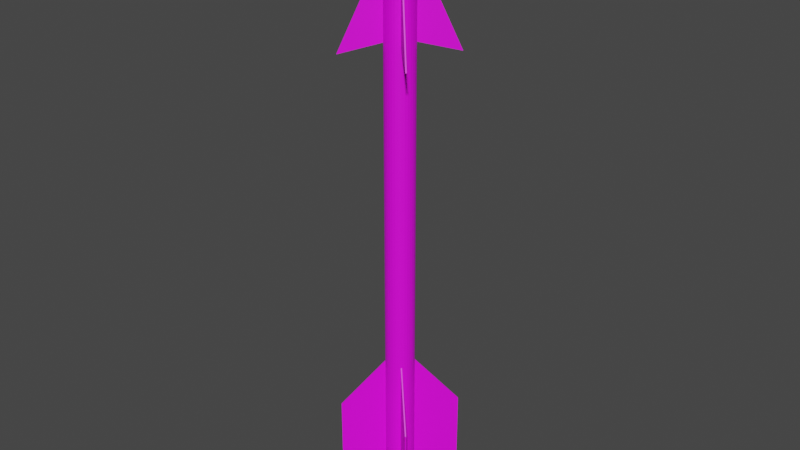 # Source: AIM-9D.blend  (saved by Blender 2.80.75; exported with 4.5.12 LTS)
import bpy
from mathutils import Matrix  # noqa: F401  (used for matrix-valued properties, if any)

bpy.ops.wm.read_factory_settings(use_empty=True)
scene = bpy.context.scene
scene.name = 'Scene'

# ---- collections
col_collection = bpy.data.collections.new('Collection'); scene.collection.children.link(col_collection)

# ---- images (referenced by path relative to the original .blend; pixels are not part of the script)
import os
ASSET_DIR = os.environ.get("B2B_ASSET_DIR", "")  # directory of the original .blend (textures are referenced by path, not embedded)
HERE = os.path.dirname(os.path.abspath(__file__))  # packed textures are extracted next to this script under _unpacked/

def load_image(name, relpath, width, height, colorspace="sRGB"):
    """Load a texture the original file referenced (path relative to the .blend, or extracted next to this script)."""
    p = next((c for c in (os.path.join(HERE, relpath), os.path.join(ASSET_DIR, relpath)) if relpath and os.path.exists(c)), "")
    if p:
        img = bpy.data.images.load(p, check_existing=True)
        img.name = name
    else:  # same state as the original file: an image datablock whose file is absent (Cycles renders it pink)
        img = bpy.data.images.new(name, width, height)
        img.source = "FILE"
        img.filepath = "//" + (relpath or name)
    img.colorspace_settings.name = colorspace
    return img
img_aim_9_png = load_image('AIM-9.png', 'AIM-9.png', 1024, 1024, 'sRGB')

# ---- materials (node trees are filled in below, after node groups)
mat_aim_9d = bpy.data.materials.new('AIM-9D')
mat_aim_9d.use_transparent_shadow = False

# ---- material node trees
mat_aim_9d.use_nodes = True; mat_aim_9d.node_tree.nodes.clear()
_N = mat_aim_9d.node_tree.nodes; _L = mat_aim_9d.node_tree.links
n0 = _N.new('ShaderNodeOutputMaterial'); n0.name = 'Material Output'; n0.location = (300, 300)
n1 = _N.new('ShaderNodeBsdfPrincipled'); n1.name = 'Principled BSDF'; n1.location = (10, 300)
n1.distribution = 'GGX'
n1.subsurface_method = 'BURLEY'
n1.inputs[3].default_value = 1.45
n1.inputs[27].default_value = (0.0, 0.0, 0.0, 1.0)
n1.inputs[28].default_value = 1.0
n2 = _N.new('ShaderNodeTexImage'); n2.name = 'Image Texture'; n2.location = (-280, 280)
n2.image = img_aim_9_png
_L.new(n1.outputs[0], n0.inputs[0])
_L.new(n2.outputs[0], n1.inputs[0])
n0.is_active_output = True

# ---- world
world_world = bpy.data.worlds.new('World'); scene.world = world_world
world_world.use_nodes = True; world_world.node_tree.nodes.clear()
_N = world_world.node_tree.nodes; _L = world_world.node_tree.links
n0 = _N.new('ShaderNodeOutputWorld'); n0.name = 'World Output'; n0.location = (300, 300)
n1 = _N.new('ShaderNodeBackground'); n1.name = 'Background'; n1.location = (10, 300)
n1.inputs[0].default_value = (0.05088, 0.05088, 0.05088, 1.0)
_L.new(n1.outputs[0], n0.inputs[0])
n0.is_active_output = True
world_world.color = (0.05088, 0.05088, 0.05088)
world_world.use_sun_shadow = False
world_world.sun_shadow_jitter_overblur = 0.0

# ---- meshes
me_cylinder = bpy.data.meshes.new('Cylinder')
me_cylinder.from_pydata([(-2.541e-07, 1.0, -17.73), (-3.167e-07, 0.8345, 19.35), (0.1951, 0.9808, -17.73), (0.1628, 0.8185, 19.35), (0.3827, 0.9239, -17.73), (0.3194, 0.771, 19.35), (0.5556, 0.8315, -17.73), (0.4636, 0.6939, 19.35), (0.7071, 0.7071, -17.73), (0.5901, 0.5901, 19.35), (0.8315, 0.5556, -17.73), (0.6939, 0.4636, 19.35), (0.9239, 0.3827, -17.73), (0.771, 0.3194, 19.35), (0.9808, 0.1951, -17.73), (0.8185, 0.1628, 19.35), (1.0, -1.177e-06, -17.73), (0.8345, 1.446e-06, 19.35), (0.9808, -0.1951, -17.73), (0.8185, -0.1628, 19.35), (0.9239, -0.3827, -17.73), (0.771, -0.3194, 19.35), (0.8315, -0.5556, -17.73), (0.6939, -0.4636, 19.35), (0.7071, -0.7071, -17.73), (0.5901, -0.5901, 19.35), (0.5556, -0.8315, -17.73), (0.4636, -0.6939, 19.35), (0.3827, -0.9239, -17.73), (0.3194, -0.771, 19.35), (0.1951, -0.9808, -17.73), (0.1628, -0.8185, 19.35), (-5.8e-07, -1.0, -17.73), (-5.292e-07, -0.8345, 19.35), (-0.1951, -0.9808, -17.73), (-0.1628, -0.8185, 19.35), (-0.3827, -0.9239, -17.73), (-0.3194, -0.771, 19.35), (-0.5556, -0.8315, -17.73), (-0.4636, -0.6939, 19.35), (-0.7071, -0.7071, -17.73), (-0.5901, -0.5901, 19.35), (-0.8315, -0.5556, -17.73), (-0.6939, -0.4636, 19.35), (-0.9239, -0.3827, -17.73), (-0.771, -0.3194, 19.35), (-0.9808, -0.1951, -17.73), (-0.8185, -0.1628, 19.35), (-1.0, -2.871e-07, -17.73), (-0.8345, 2.209e-06, 19.35), (-0.9808, 0.1951, -17.73), (-0.8185, 0.1628, 19.35), (-0.9239, 0.3827, -17.73), (-0.771, 0.3194, 19.35), (-0.8315, 0.5556, -17.73), (-0.6939, 0.4636, 19.35), (-0.7071, 0.7071, -17.73), (-0.5901, 0.5901, 19.35), (-0.5556, 0.8315, -17.73), (-0.4636, 0.6939, 19.35), (-0.3827, 0.9239, -17.73), (-0.3194, 0.771, 19.35), (-0.1951, 0.9808, -17.73), (-0.1628, 0.8185, 19.35), (0.1951, 0.9808, 19.35), (-2.541e-07, 1.0, 19.35), (0.3827, 0.9239, 19.35), (0.5556, 0.8315, 19.35), (0.7071, 0.7071, 19.35), (0.8315, 0.5556, 19.35), (0.9239, 0.3827, 19.35), (0.9808, 0.1951, 19.35), (1.0, 1.471e-06, 19.35), (0.9808, -0.1951, 19.35), (0.9239, -0.3827, 19.35), (0.8315, -0.5556, 19.35), (0.7071, -0.7071, 19.35), (0.5556, -0.8315, 19.35), (0.3827, -0.9239, 19.35), (0.1951, -0.9808, 19.35), (-5.8e-07, -1.0, 19.35), (-0.1951, -0.9808, 19.35), (-0.3827, -0.9239, 19.35), (-0.5556, -0.8315, 19.35), (-0.7071, -0.7071, 19.35), (-0.8315, -0.5556, 19.35), (-0.9239, -0.3827, 19.35), (-0.9808, -0.1951, 19.35), (-1.0, 2.361e-06, 19.35), (-0.9808, 0.1951, 19.35), (-0.9239, 0.3827, 19.35), (-0.8315, 0.5556, 19.35), (-0.7071, 0.7071, 19.35), (-0.5556, 0.8315, 19.35), (-0.3827, 0.9239, 19.35), (-0.1951, 0.9808, 19.35), (0.08059, 0.4051, 16.45), (-2.735e-07, 0.4131, 16.45), (0.1581, 0.3816, 16.45), (0.2295, 0.3435, 16.45), (0.2921, 0.2921, 16.45), (0.3435, 0.2295, 16.45), (0.3816, 0.1581, 16.45), (0.4051, 0.08059, 16.45), (0.4131, 1.373e-06, 16.45), (0.4051, -0.08059, 16.45), (0.3816, -0.1581, 16.45), (0.3435, -0.2295, 16.45), (0.2921, -0.2921, 16.45), (0.2295, -0.3435, 16.45), (0.1581, -0.3816, 16.45), (0.08059, -0.4051, 16.45), (-2.873e-07, -0.4131, 16.45), (-0.08059, -0.4051, 16.45), (-0.1581, -0.3816, 16.45), (-0.2295, -0.3435, 16.45), (-0.2921, -0.2921, 16.45), (-0.3435, -0.2295, 16.45), (-0.3816, -0.1581, 16.45), (-0.4051, -0.08059, 16.45), (-0.4131, 1.821e-06, 16.45), (-0.4051, 0.08059, 16.45), (-0.3816, 0.1581, 16.45), (-0.3435, 0.2295, 16.45), (-0.2921, 0.2921, 16.45), (-0.2295, 0.3435, 16.45), (-0.1581, 0.3816, 16.45), (-0.08059, 0.4051, 16.45), (0.1628, 0.8185, 16.45), (-1.521e-07, 0.8345, 16.45), (0.3194, 0.771, 16.45), (0.4636, 0.6939, 16.45), (0.5901, 0.5901, 16.45), (0.6939, 0.4636, 16.45), (0.771, 0.3194, 16.45), (0.8185, 0.1628, 16.45), (0.8345, 1.449e-06, 16.45), (0.8185, -0.1628, 16.45), (0.771, -0.3194, 16.45), (0.6939, -0.4636, 16.45), (0.5901, -0.5901, 16.45), (0.4636, -0.6939, 16.45), (0.3194, -0.771, 16.45), (0.1628, -0.8185, 16.45), (-3.646e-07, -0.8345, 16.45), (-0.1628, -0.8185, 16.45), (-0.3194, -0.771, 16.45), (-0.4636, -0.6939, 16.45), (-0.5901, -0.5901, 16.45), (-0.6939, -0.4636, 16.45), (-0.771, -0.3194, 16.45), (-0.8185, -0.1628, 16.45), (-0.8345, 2.212e-06, 16.45), (-0.8185, 0.1628, 16.45), (-0.771, 0.3194, 16.45), (-0.6939, 0.4636, 16.45), (-0.5901, 0.5901, 16.45), (-0.4636, 0.6939, 16.45), (-0.3194, 0.771, 16.45), (-0.1628, 0.8185, 16.45), (0.1419, 0.7136, 19.3), (2.1e-06, 0.7276, 19.3), (0.2784, 0.6722, 19.3), (0.4042, 0.6049, 19.3), (0.5145, 0.5145, 19.3), (0.6049, 0.4042, 19.3), (0.6722, 0.2784, 19.3), (0.7136, 0.1419, 19.3), (0.7276, 1.248e-06, 19.3), (0.7136, -0.1419, 19.3), (0.6722, -0.2784, 19.3), (0.6049, -0.4042, 19.3), (0.5145, -0.5145, 19.3), (0.4042, -0.6049, 19.3), (0.2784, -0.6722, 19.3), (0.1419, -0.7136, 19.3), (2.127e-06, -0.7276, 19.3), (-0.1419, -0.7136, 19.3), (-0.2784, -0.6722, 19.3), (-0.4042, -0.6049, 19.3), (-0.5145, -0.5145, 19.3), (-0.6049, -0.4042, 19.3), (-0.6722, -0.2784, 19.3), (-0.7136, -0.1419, 19.3), (-0.7276, 2.023e-06, 19.3), (-0.7136, 0.1419, 19.3), (-0.6722, 0.2784, 19.3), (-0.6049, 0.4042, 19.3), (-0.5145, 0.5145, 19.3), (-0.4042, 0.6049, 19.3), (-0.2784, 0.6722, 19.3), (-0.1419, 0.7136, 19.3), (0.1534, 0.7714, 19.3), (2.146e-06, 0.7865, 19.3), (0.301, 0.7267, 19.3), (0.437, 0.654, 19.3), (0.5562, 0.5562, 19.3), (0.654, 0.437, 19.3), (0.7267, 0.301, 19.3), (0.7714, 0.1534, 19.3), (0.7865, 1.245e-06, 19.3), (0.7714, -0.1534, 19.3), (0.7267, -0.301, 19.3), (0.654, -0.437, 19.3), (0.5562, -0.5562, 19.3), (0.437, -0.654, 19.3), (0.301, -0.7267, 19.3), (0.1534, -0.7714, 19.3), (2.12e-06, -0.7865, 19.3), (-0.1534, -0.7714, 19.3), (-0.301, -0.7267, 19.3), (-0.437, -0.654, 19.3), (-0.5562, -0.5562, 19.3), (-0.654, -0.437, 19.3), (-0.7267, -0.301, 19.3), (-0.7714, -0.1534, 19.3), (-0.7865, 2.097e-06, 19.3), (-0.7714, 0.1534, 19.3), (-0.7267, 0.301, 19.3), (-0.654, 0.437, 19.3), (-0.5562, 0.5562, 19.3), (-0.437, 0.654, 19.3), (-0.301, 0.7267, 19.3), (-0.1534, 0.7714, 19.3), (0.09178, 0.4614, 17.59), (4.201e-07, 0.4704, 17.59), (0.18, 0.4346, 17.59), (0.2614, 0.3912, 17.59), (0.3327, 0.3327, 17.59), (0.3912, 0.2614, 17.59), (0.4346, 0.18, 17.59), (0.4614, 0.09178, 17.59), (0.4704, 1.342e-06, 17.59), (0.4614, -0.09178, 17.59), (0.4346, -0.18, 17.59), (0.3912, -0.2614, 17.59), (0.3327, -0.3327, 17.59), (0.2614, -0.3912, 17.59), (0.18, -0.4346, 17.59), (0.09178, -0.4614, 17.59), (4.376e-07, -0.4704, 17.59), (-0.09178, -0.4614, 17.59), (-0.18, -0.4346, 17.59), (-0.2614, -0.3912, 17.59), (-0.3327, -0.3327, 17.59), (-0.3912, -0.2614, 17.59), (-0.4346, -0.18, 17.59), (-0.4614, -0.09178, 17.59), (-0.4704, 1.843e-06, 17.59), (-0.4614, 0.09178, 17.59), (-0.4346, 0.18, 17.59), (-0.3912, 0.2614, 17.59), (-0.3327, 0.3327, 17.59), (-0.2614, 0.3912, 17.59), (-0.18, 0.4346, 17.59), (-0.09178, 0.4614, 17.59), (-1.017e-06, 0.5722, -20.36), (0.1116, 0.5612, -20.36), (0.219, 0.5286, -20.36), (0.3179, 0.4758, -20.36), (0.4046, 0.4046, -20.36), (0.4758, 0.3179, -20.36), (0.5286, 0.219, -20.36), (0.5612, 0.1116, -20.36), (0.5722, -1.088e-06, -20.36), (0.5612, -0.1116, -20.36), (0.5286, -0.219, -20.36), (0.4758, -0.3179, -20.36), (0.4046, -0.4046, -20.36), (0.3179, -0.4758, -20.36), (0.219, -0.5286, -20.36), (0.1116, -0.5612, -20.36), (-1.204e-06, -0.5722, -20.36), (-0.1116, -0.5612, -20.36), (-0.219, -0.5286, -20.36), (-0.3179, -0.4758, -20.36), (-0.4046, -0.4046, -20.36), (-0.4758, -0.3179, -20.36), (-0.5286, -0.219, -20.36), (-0.5612, -0.1116, -20.36), (-0.5722, -5.788e-07, -20.36), (-0.5612, 0.1116, -20.36), (-0.5286, 0.219, -20.36), (-0.4758, 0.3179, -20.36), (-0.4046, 0.4046, -20.36), (-0.3179, 0.4758, -20.36), (-0.219, 0.5286, -20.36), (-0.1116, 0.5612, -20.36), (-1.82e-06, 0.4731, -20.64), (0.09229, 0.464, -20.64), (0.181, 0.4371, -20.64), (0.2628, 0.3934, -20.64), (0.3345, 0.3345, -20.64), (0.3934, 0.2628, -20.64), (0.4371, 0.181, -20.64), (0.464, 0.09229, -20.64), (0.4731, -1.07e-06, -20.64), (0.464, -0.09229, -20.64), (0.4371, -0.181, -20.64), (0.3934, -0.2628, -20.64), (0.3345, -0.3345, -20.64), (0.2628, -0.3934, -20.64), (0.181, -0.4371, -20.64), (0.09229, -0.464, -20.64), (-1.974e-06, -0.4731, -20.64), (-0.0923, -0.464, -20.64), (-0.181, -0.4371, -20.64), (-0.2628, -0.3934, -20.64), (-0.3345, -0.3345, -20.64), (-0.3934, -0.2628, -20.64), (-0.4371, -0.181, -20.64), (-0.464, -0.09229, -20.64), (-0.4731, -6.485e-07, -20.64), (-0.464, 0.09229, -20.64), (-0.4371, 0.181, -20.64), (-0.3934, 0.2628, -20.64), (-0.3345, 0.3345, -20.64), (-0.2628, 0.3934, -20.64), (-0.181, 0.4371, -20.64), (-0.09229, 0.464, -20.64), (-1.01e-06, 0.3475, -20.83), (0.06778, 0.3408, -20.83), (0.133, 0.321, -20.83), (0.193, 0.2889, -20.83), (0.2457, 0.2457, -20.83), (0.2889, 0.193, -20.83), (0.321, 0.133, -20.83), (0.3408, 0.06778, -20.83), (0.3475, -1.049e-06, -20.83), (0.3408, -0.06779, -20.83), (0.321, -0.133, -20.83), (0.2889, -0.193, -20.83), (0.2457, -0.2457, -20.83), (0.193, -0.2889, -20.83), (0.133, -0.321, -20.83), (0.06778, -0.3408, -20.83), (-1.123e-06, -0.3475, -20.83), (-0.06779, -0.3408, -20.83), (-0.133, -0.321, -20.83), (-0.193, -0.2889, -20.83), (-0.2457, -0.2457, -20.83), (-0.2889, -0.193, -20.83), (-0.321, -0.133, -20.83), (-0.3408, -0.06779, -20.83), (-0.3475, -7.4e-07, -20.83), (-0.3408, 0.06778, -20.83), (-0.321, 0.133, -20.83), (-0.2889, 0.193, -20.83), (-0.2457, 0.2457, -20.83), (-0.193, 0.2889, -20.83), (-0.133, 0.321, -20.83), (-0.06779, 0.3408, -20.83), (-1.004e-06, 0.2172, -20.91), (0.04237, 0.213, -20.91), (0.08312, 0.2007, -20.91), (0.1207, 0.1806, -20.91), (0.1536, 0.1536, -20.91), (0.1806, 0.1207, -20.91), (0.2007, 0.08312, -20.91), (0.213, 0.04237, -20.91), (0.2172, -1.024e-06, -20.91), (0.213, -0.04238, -20.91), (0.2007, -0.08312, -20.91), (0.1806, -0.1207, -20.91), (0.1536, -0.1536, -20.91), (0.1207, -0.1806, -20.91), (0.08312, -0.2007, -20.91), (0.04237, -0.213, -20.91), (-1.075e-06, -0.2172, -20.91), (-0.04238, -0.213, -20.91), (-0.08312, -0.2007, -20.91), (-0.1207, -0.1806, -20.91), (-0.1536, -0.1536, -20.91), (-0.1806, -0.1207, -20.91), (-0.2007, -0.08312, -20.91), (-0.213, -0.04238, -20.91), (-0.2172, -8.31e-07, -20.91), (-0.213, 0.04237, -20.91), (-0.2007, 0.08312, -20.91), (-0.1806, 0.1207, -20.91), (-0.1536, 0.1536, -20.91), (-0.1207, 0.1806, -20.91), (-0.08312, 0.2007, -20.91), (-0.04238, 0.213, -20.91), (-9.957e-07, -9.623e-07, -20.95), (-0.9896, -0.04386, 9.429), (-4.025, -0.04386, 12.81), (-0.9896, -0.04386, 18.54), (-4.025, -0.04386, 18.54), (-0.9896, 0.04386, 9.429), (-4.025, 0.04386, 12.81), (-0.9896, 0.04386, 18.54), (-4.025, 0.04386, 18.54), (0.9896, -0.04386, 9.429), (4.025, -0.04386, 12.81), (0.9897, -0.04386, 18.54), (4.025, -0.04386, 18.54), (0.9896, 0.04386, 9.429), (4.025, 0.04386, 12.81), (0.9897, 0.04386, 18.54), (4.025, 0.04386, 18.54), (0.04386, -0.9896, 9.429), (0.04386, -4.025, 12.81), (0.04386, -0.9896, 18.54), (0.04386, -4.025, 18.54), (-0.04386, -0.9896, 9.429), (-0.04386, -4.025, 12.81), (-0.04385, -0.9896, 18.54), (-0.04385, -4.025, 18.54), (0.04386, 0.9896, 9.429), (0.04386, 4.025, 12.81), (0.04386, 0.9896, 18.54), (0.04386, 4.025, 18.54), (-0.04386, 0.9896, 9.429), (-0.04386, 4.025, 12.81), (-0.04385, 0.9896, 18.54), (-0.04385, 4.025, 18.54), (0.04414, -3.743, -12.2), (0.04414, -0.9716, -12.84), (0.04414, -0.9716, -17.73), (-0.04414, -3.743, -12.2), (-0.04414, -0.9716, -12.84), (-0.04414, -0.9716, -17.73), (0.04414, -1.293, -17.6), (-0.04414, -1.293, -17.6), (0.04414, 3.743, -12.2), (0.04414, 0.9716, -12.84), (0.04414, 0.9716, -17.73), (-0.04414, 3.743, -12.2), (-0.04414, 0.9716, -12.84), (-0.04414, 0.9716, -17.73), (0.04414, 1.293, -17.6), (-0.04414, 1.293, -17.6), (-3.743, -0.04414, -12.2), (-0.9716, -0.04414, -12.84), (-0.9716, -0.04414, -17.73), (-3.743, 0.04414, -12.2), (-0.9716, 0.04414, -12.84), (-0.9716, 0.04414, -17.73), (-1.293, -0.04414, -17.6), (-1.293, 0.04414, -17.6), (3.743, -0.04413, -12.2), (0.9716, -0.04414, -12.84), (0.9716, -0.04414, -17.73), (3.743, 0.04414, -12.2), (0.9716, 0.04414, -12.84), (0.9716, 0.04414, -17.73), (1.293, -0.04414, -17.6), (1.293, 0.04414, -17.6), (-2.541e-07, 1.0, 0.8091), (0.1951, 0.9808, 0.8091), (0.3827, 0.9239, 0.8091), (0.5556, 0.8315, 0.8091), (0.7071, 0.7071, 0.8091), (0.8315, 0.5556, 0.8091), (0.9239, 0.3827, 0.8091), (0.9808, 0.1951, 0.8091), (1.0, 1.469e-07, 0.8091), (0.9808, -0.1951, 0.8091), (0.9239, -0.3827, 0.8091), (0.8315, -0.5556, 0.8091), (0.7071, -0.7071, 0.8091), (0.5556, -0.8315, 0.8091), (0.3827, -0.9239, 0.8091), (0.1951, -0.9808, 0.8091), (-5.8e-07, -1.0, 0.8091), (-0.1951, -0.9808, 0.8091), (-0.3827, -0.9239, 0.8091), (-0.5556, -0.8315, 0.8091), (-0.7071, -0.7071, 0.8091), (-0.8315, -0.5556, 0.8091), (-0.9239, -0.3827, 0.8091), (-0.9808, -0.1951, 0.8091), (-1.0, 1.037e-06, 0.8091), (-0.9808, 0.1951, 0.8091), (-0.9239, 0.3827, 0.8091), (-0.8315, 0.5556, 0.8091), (-0.7071, 0.7071, 0.8091), (-0.5556, 0.8315, 0.8091), (-0.3827, 0.9239, 0.8091), (-0.1951, 0.9808, 0.8091), (0.1951, 0.9808, -8.46), (0.3827, 0.9239, -8.46), (0.5556, 0.8315, -8.46), (0.7071, 0.7071, -8.46), (0.8315, 0.5556, -8.46), (0.9239, 0.3827, -8.46), (0.9808, 0.1951, -8.46), (1.0, -5.152e-07, -8.46), (0.9808, -0.1951, -8.46), (0.9239, -0.3827, -8.46), (0.8315, -0.5556, -8.46), (0.7071, -0.7071, -8.46), (0.5556, -0.8315, -8.46), (0.3827, -0.9239, -8.46), (0.1951, -0.9808, -8.46), (-5.8e-07, -1.0, -8.46), (-0.1951, -0.9808, -8.46), (-0.3827, -0.9239, -8.46), (-0.5556, -0.8315, -8.46), (-0.7071, -0.7071, -8.46), (-0.8315, -0.5556, -8.46), (-0.9239, -0.3827, -8.46), (-0.9808, -0.1951, -8.46), (-1.0, 3.749e-07, -8.46), (-0.9808, 0.1951, -8.46), (-0.9239, 0.3827, -8.46), (-0.8315, 0.5556, -8.46), (-0.7071, 0.7071, -8.46), (-0.5556, 0.8315, -8.46), (-0.3827, 0.9239, -8.46), (-0.1951, 0.9808, -8.46), (-2.541e-07, 1.0, -8.46), (0.1951, 0.9808, -13.09), (0.3827, 0.9239, -13.09), (0.5556, 0.8315, -13.09), (0.7071, 0.7071, -13.09), (0.8315, 0.5556, -13.09), (0.9239, 0.3827, -13.09), (0.9808, 0.1951, -13.09), (1.0, -8.462e-07, -13.09), (0.9808, -0.1951, -13.09), (0.9239, -0.3827, -13.09), (0.8315, -0.5556, -13.09), (0.7071, -0.7071, -13.09), (0.5556, -0.8315, -13.09), (0.3827, -0.9239, -13.09), (0.1951, -0.9808, -13.09), (-5.8e-07, -1.0, -13.09), (-0.1951, -0.9808, -13.09), (-0.3827, -0.9239, -13.09), (-0.5556, -0.8315, -13.09), (-0.7071, -0.7071, -13.09), (-0.8315, -0.5556, -13.09), (-0.9239, -0.3827, -13.09), (-0.9808, -0.1951, -13.09), (-1.0, 4.388e-08, -13.09), (-0.9808, 0.1951, -13.09), (-0.9239, 0.3827, -13.09), (-0.8315, 0.5556, -13.09), (-0.7071, 0.7071, -13.09), (-0.5556, 0.8315, -13.09), (-0.3827, 0.9239, -13.09), (-0.1951, 0.9808, -13.09), (-2.541e-07, 1.0, -13.09), (-2.541e-07, 1.0, -11.84), (0.1951, 0.9808, -11.84), (0.3827, 0.9239, -11.84), (0.5556, 0.8315, -11.84), (0.7071, 0.7071, -11.84), (0.8315, 0.5556, -11.84), (0.9239, 0.3827, -11.84), (0.9808, 0.1951, -11.84), (1.0, -7.568e-07, -11.84), (0.9808, -0.1951, -11.84), (0.9239, -0.3827, -11.84), (0.8315, -0.5556, -11.84), (0.7071, -0.7071, -11.84), (0.5556, -0.8315, -11.84), (0.3827, -0.9239, -11.84), (0.1951, -0.9808, -11.84), (-5.8e-07, -1.0, -11.84), (-0.1951, -0.9808, -11.84), (-0.3827, -0.9239, -11.84), (-0.5556, -0.8315, -11.84), (-0.7071, -0.7071, -11.84), (-0.8315, -0.5556, -11.84), (-0.9239, -0.3827, -11.84), (-0.9808, -0.1951, -11.84), (-1.0, 1.333e-07, -11.84), (-0.9808, 0.1951, -11.84), (-0.9239, 0.3827, -11.84), (-0.8315, 0.5556, -11.84), (-0.7071, 0.7071, -11.84), (-0.5556, 0.8315, -11.84), (-0.3827, 0.9239, -11.84), (-0.1951, 0.9808, -11.84), (-2.541e-07, 1.0, -9.993), (0.1951, 0.9808, -9.993), (0.3827, 0.9239, -9.993), (0.5556, 0.8315, -9.993), (0.7071, 0.7071, -9.993), (0.8315, 0.5556, -9.993), (0.9239, 0.3827, -9.993), (0.9808, 0.1951, -9.993), (1.0, -6.247e-07, -9.993), (0.9808, -0.1951, -9.993), (0.9239, -0.3827, -9.993), (0.8315, -0.5556, -9.993), (0.7071, -0.7071, -9.993), (0.5556, -0.8315, -9.993), (0.3827, -0.9239, -9.993), (0.1951, -0.9808, -9.993), (-5.8e-07, -1.0, -9.993), (-0.1951, -0.9808, -9.993), (-0.3827, -0.9239, -9.993), (-0.5556, -0.8315, -9.993), (-0.7071, -0.7071, -9.993), (-0.8315, -0.5556, -9.993), (-0.9239, -0.3827, -9.993), (-0.9808, -0.1951, -9.993), (-1.0, 2.654e-07, -9.993), (-0.9808, 0.1951, -9.993), (-0.9239, 0.3827, -9.993), (-0.8315, 0.5556, -9.993), (-0.7071, 0.7071, -9.993), (-0.5556, 0.8315, -9.993), (-0.3827, 0.9239, -9.993), (-0.1951, 0.9808, -9.993), (0.1951, 0.9808, -10.92), (0.3827, 0.9239, -10.92), (0.5556, 0.8315, -10.92), (0.7071, 0.7071, -10.92), (0.8315, 0.5556, -10.92), (0.9239, 0.3827, -10.92), (0.9808, 0.1951, -10.92), (1.0, -6.907e-07, -10.92), (0.9808, -0.1951, -10.92), (0.9239, -0.3827, -10.92), (0.8315, -0.5556, -10.92), (0.7071, -0.7071, -10.92), (0.5556, -0.8315, -10.92), (0.3827, -0.9239, -10.92), (0.1951, -0.9808, -10.92), (-5.8e-07, -1.0, -10.92), (-0.1951, -0.9808, -10.92), (-0.3827, -0.9239, -10.92), (-0.5556, -0.8315, -10.92), (-0.7071, -0.7071, -10.92), (-0.8315, -0.5556, -10.92), (-0.9239, -0.3827, -10.92), (-0.9808, -0.1951, -10.92), (-1.0, 1.994e-07, -10.92), (-0.9808, 0.1951, -10.92), (-0.9239, 0.3827, -10.92), (-0.8315, 0.5556, -10.92), (-0.7071, 0.7071, -10.92), (-0.5556, 0.8315, -10.92), (-0.3827, 0.9239, -10.92), (-0.1951, 0.9808, -10.92), (-2.541e-07, 1.0, -10.92)], [], [(449, 65, 64, 450), (450, 64, 66, 451), (451, 66, 67, 452), (452, 67, 68, 453), (453, 68, 69, 454), (454, 69, 70, 455), (455, 70, 71, 456), (456, 71, 72, 457), (457, 72, 73, 458), (458, 73, 74, 459), (459, 74, 75, 460), (460, 75, 76, 461), (461, 76, 77, 462), (462, 77, 78, 463), (463, 78, 79, 464), (464, 79, 80, 465), (465, 80, 81, 466), (466, 81, 82, 467), (467, 82, 83, 468), (468, 83, 84, 469), (469, 84, 85, 470), (470, 85, 86, 471), (471, 86, 87, 472), (472, 87, 88, 473), (473, 88, 89, 474), (474, 89, 90, 475), (475, 90, 91, 476), (476, 91, 92, 477), (477, 92, 93, 478), (478, 93, 94, 479), (13, 11, 133, 134), (479, 94, 95, 480), (480, 95, 65, 449), (1, 3, 64, 65), (3, 5, 66, 64), (5, 7, 67, 66), (7, 9, 68, 67), (9, 11, 69, 68), (11, 13, 70, 69), (13, 15, 71, 70), (15, 17, 72, 71), (17, 19, 73, 72), (19, 21, 74, 73), (21, 23, 75, 74), (23, 25, 76, 75), (25, 27, 77, 76), (27, 29, 78, 77), (29, 31, 79, 78), (31, 33, 80, 79), (33, 35, 81, 80), (35, 37, 82, 81), (37, 39, 83, 82), (39, 41, 84, 83), (41, 43, 85, 84), (43, 45, 86, 85), (45, 47, 87, 86), (47, 49, 88, 87), (49, 51, 89, 88), (51, 53, 90, 89), (53, 55, 91, 90), (55, 57, 92, 91), (57, 59, 93, 92), (59, 61, 94, 93), (61, 63, 95, 94), (63, 1, 65, 95), (108, 107, 203, 204), (41, 39, 147, 148), (15, 13, 134, 135), (43, 41, 148, 149), (17, 15, 135, 136), (45, 43, 149, 150), (19, 17, 136, 137), (47, 45, 150, 151), (21, 19, 137, 138), (49, 47, 151, 152), (23, 21, 138, 139), (51, 49, 152, 153), (25, 23, 139, 140), (53, 51, 153, 154), (27, 25, 140, 141), (55, 53, 154, 155), (29, 27, 141, 142), (3, 1, 129, 128), (57, 55, 155, 156), (31, 29, 142, 143), (5, 3, 128, 130), (59, 57, 156, 157), (33, 31, 143, 144), (7, 5, 130, 131), (61, 59, 157, 158), (35, 33, 144, 145), (9, 7, 131, 132), (63, 61, 158, 159), (37, 35, 145, 146), (11, 9, 132, 133), (1, 63, 159, 129), (39, 37, 146, 147), (97, 96, 128, 129), (96, 98, 130, 128), (98, 99, 131, 130), (99, 100, 132, 131), (100, 101, 133, 132), (101, 102, 134, 133), (102, 103, 135, 134), (103, 104, 136, 135), (104, 105, 137, 136), (105, 106, 138, 137), (106, 107, 139, 138), (107, 108, 140, 139), (108, 109, 141, 140), (109, 110, 142, 141), (110, 111, 143, 142), (111, 112, 144, 143), (112, 113, 145, 144), (113, 114, 146, 145), (114, 115, 147, 146), (115, 116, 148, 147), (116, 117, 149, 148), (117, 118, 150, 149), (118, 119, 151, 150), (119, 120, 152, 151), (120, 121, 153, 152), (121, 122, 154, 153), (122, 123, 155, 154), (123, 124, 156, 155), (124, 125, 157, 156), (125, 126, 158, 157), (126, 127, 159, 158), (127, 97, 129, 159), (178, 177, 241, 242), (122, 121, 217, 218), (109, 108, 204, 205), (123, 122, 218, 219), (110, 109, 205, 206), (96, 97, 193, 192), (124, 123, 219, 220), (111, 110, 206, 207), (98, 96, 192, 194), (125, 124, 220, 221), (112, 111, 207, 208), (99, 98, 194, 195), (126, 125, 221, 222), (113, 112, 208, 209), (100, 99, 195, 196), (127, 126, 222, 223), (114, 113, 209, 210), (101, 100, 196, 197), (97, 127, 223, 193), (115, 114, 210, 211), (102, 101, 197, 198), (116, 115, 211, 212), (103, 102, 198, 199), (117, 116, 212, 213), (104, 103, 199, 200), (118, 117, 213, 214), (105, 104, 200, 201), (119, 118, 214, 215), (106, 105, 201, 202), (120, 119, 215, 216), (107, 106, 202, 203), (121, 120, 216, 217), (161, 160, 192, 193), (160, 162, 194, 192), (162, 163, 195, 194), (163, 164, 196, 195), (164, 165, 197, 196), (165, 166, 198, 197), (166, 167, 199, 198), (167, 168, 200, 199), (168, 169, 201, 200), (169, 170, 202, 201), (170, 171, 203, 202), (171, 172, 204, 203), (172, 173, 205, 204), (173, 174, 206, 205), (174, 175, 207, 206), (175, 176, 208, 207), (176, 177, 209, 208), (177, 178, 210, 209), (178, 179, 211, 210), (179, 180, 212, 211), (180, 181, 213, 212), (181, 182, 214, 213), (182, 183, 215, 214), (183, 184, 216, 215), (184, 185, 217, 216), (185, 186, 218, 217), (186, 187, 219, 218), (187, 188, 220, 219), (188, 189, 221, 220), (189, 190, 222, 221), (190, 191, 223, 222), (191, 161, 193, 223), (224, 225, 255, 254, 253, 252, 251, 250, 249, 248, 247, 246, 245, 244, 243, 242, 241, 240, 239, 238, 237, 236, 235, 234, 233, 232, 231, 230, 229, 228, 227, 226), (165, 164, 228, 229), (161, 191, 255, 225), (179, 178, 242, 243), (166, 165, 229, 230), (180, 179, 243, 244), (167, 166, 230, 231), (181, 180, 244, 245), (168, 167, 231, 232), (182, 181, 245, 246), (169, 168, 232, 233), (183, 182, 246, 247), (170, 169, 233, 234), (184, 183, 247, 248), (171, 170, 234, 235), (185, 184, 248, 249), (172, 171, 235, 236), (186, 185, 249, 250), (173, 172, 236, 237), (187, 186, 250, 251), (174, 173, 237, 238), (160, 161, 225, 224), (188, 187, 251, 252), (175, 174, 238, 239), (162, 160, 224, 226), (189, 188, 252, 253), (176, 175, 239, 240), (163, 162, 226, 227), (190, 189, 253, 254), (177, 176, 240, 241), (164, 163, 227, 228), (191, 190, 254, 255), (8, 10, 261, 260), (271, 272, 304, 303), (26, 28, 270, 269), (44, 46, 279, 278), (0, 2, 257, 256), (62, 0, 256, 287), (18, 20, 266, 265), (36, 38, 275, 274), (54, 56, 284, 283), (10, 12, 262, 261), (28, 30, 271, 270), (46, 48, 280, 279), (2, 4, 258, 257), (20, 22, 267, 266), (38, 40, 276, 275), (56, 58, 285, 284), (12, 14, 263, 262), (30, 32, 272, 271), (48, 50, 281, 280), (4, 6, 259, 258), (22, 24, 268, 267), (40, 42, 277, 276), (58, 60, 286, 285), (14, 16, 264, 263), (32, 34, 273, 272), (50, 52, 282, 281), (6, 8, 260, 259), (24, 26, 269, 268), (42, 44, 278, 277), (60, 62, 287, 286), (16, 18, 265, 264), (34, 36, 274, 273), (52, 54, 283, 282), (306, 307, 339, 338), (258, 259, 291, 290), (285, 286, 318, 317), (272, 273, 305, 304), (259, 260, 292, 291), (286, 287, 319, 318), (273, 274, 306, 305), (260, 261, 293, 292), (287, 256, 288, 319), (274, 275, 307, 306), (261, 262, 294, 293), (275, 276, 308, 307), (262, 263, 295, 294), (276, 277, 309, 308), (263, 264, 296, 295), (277, 278, 310, 309), (264, 265, 297, 296), (278, 279, 311, 310), (265, 266, 298, 297), (279, 280, 312, 311), (266, 267, 299, 298), (280, 281, 313, 312), (267, 268, 300, 299), (281, 282, 314, 313), (268, 269, 301, 300), (282, 283, 315, 314), (269, 270, 302, 301), (256, 257, 289, 288), (283, 284, 316, 315), (270, 271, 303, 302), (257, 258, 290, 289), (284, 285, 317, 316), (341, 342, 374, 373), (293, 294, 326, 325), (307, 308, 340, 339), (294, 295, 327, 326), (308, 309, 341, 340), (295, 296, 328, 327), (309, 310, 342, 341), (296, 297, 329, 328), (310, 311, 343, 342), (297, 298, 330, 329), (311, 312, 344, 343), (298, 299, 331, 330), (312, 313, 345, 344), (299, 300, 332, 331), (313, 314, 346, 345), (300, 301, 333, 332), (314, 315, 347, 346), (301, 302, 334, 333), (288, 289, 321, 320), (315, 316, 348, 347), (302, 303, 335, 334), (289, 290, 322, 321), (316, 317, 349, 348), (303, 304, 336, 335), (290, 291, 323, 322), (317, 318, 350, 349), (304, 305, 337, 336), (291, 292, 324, 323), (318, 319, 351, 350), (305, 306, 338, 337), (292, 293, 325, 324), (319, 288, 320, 351), (376, 377, 384), (328, 329, 361, 360), (342, 343, 375, 374), (329, 330, 362, 361), (343, 344, 376, 375), (330, 331, 363, 362), (344, 345, 377, 376), (331, 332, 364, 363), (345, 346, 378, 377), (332, 333, 365, 364), (346, 347, 379, 378), (333, 334, 366, 365), (320, 321, 353, 352), (347, 348, 380, 379), (334, 335, 367, 366), (321, 322, 354, 353), (348, 349, 381, 380), (335, 336, 368, 367), (322, 323, 355, 354), (349, 350, 382, 381), (336, 337, 369, 368), (323, 324, 356, 355), (350, 351, 383, 382), (337, 338, 370, 369), (324, 325, 357, 356), (351, 320, 352, 383), (338, 339, 371, 370), (325, 326, 358, 357), (339, 340, 372, 371), (326, 327, 359, 358), (340, 341, 373, 372), (327, 328, 360, 359), (363, 364, 384), (377, 378, 384), (364, 365, 384), (378, 379, 384), (365, 366, 384), (352, 353, 384), (379, 380, 384), (366, 367, 384), (353, 354, 384), (380, 381, 384), (367, 368, 384), (354, 355, 384), (381, 382, 384), (368, 369, 384), (355, 356, 384), (382, 383, 384), (369, 370, 384), (356, 357, 384), (383, 352, 384), (370, 371, 384), (357, 358, 384), (371, 372, 384), (358, 359, 384), (372, 373, 384), (359, 360, 384), (373, 374, 384), (360, 361, 384), (374, 375, 384), (361, 362, 384), (375, 376, 384), (362, 363, 384), (385, 387, 388, 386), (387, 391, 392, 388), (391, 389, 390, 392), (389, 385, 386, 390), (392, 390, 386, 388), (393, 394, 396, 395), (395, 396, 400, 399), (399, 400, 398, 397), (397, 398, 394, 393), (400, 396, 394, 398), (401, 403, 404, 402), (403, 407, 408, 404), (407, 405, 406, 408), (405, 401, 402, 406), (408, 406, 402, 404), (409, 410, 412, 411), (411, 412, 416, 415), (415, 416, 414, 413), (413, 414, 410, 409), (416, 412, 410, 414), (421, 420, 417, 418), (422, 419, 423, 424), (417, 420, 424, 423), (417, 423, 419, 418), (422, 424, 420, 421), (429, 426, 425, 428), (430, 432, 431, 427), (425, 431, 432, 428), (425, 426, 427, 431), (430, 429, 428, 432), (437, 436, 433, 434), (438, 435, 439, 440), (433, 436, 440, 439), (433, 439, 435, 434), (438, 440, 436, 437), (445, 442, 441, 444), (446, 448, 447, 443), (441, 447, 448, 444), (441, 442, 443, 447), (446, 445, 444, 448), (511, 480, 449, 512), (510, 479, 480, 511), (509, 478, 479, 510), (508, 477, 478, 509), (507, 476, 477, 508), (506, 475, 476, 507), (505, 474, 475, 506), (504, 473, 474, 505), (503, 472, 473, 504), (502, 471, 472, 503), (501, 470, 471, 502), (500, 469, 470, 501), (499, 468, 469, 500), (498, 467, 468, 499), (497, 466, 467, 498), (496, 465, 466, 497), (495, 464, 465, 496), (494, 463, 464, 495), (493, 462, 463, 494), (492, 461, 462, 493), (491, 460, 461, 492), (490, 459, 460, 491), (489, 458, 459, 490), (488, 457, 458, 489), (487, 456, 457, 488), (486, 455, 456, 487), (485, 454, 455, 486), (484, 453, 454, 485), (483, 452, 453, 484), (482, 451, 452, 483), (481, 450, 451, 482), (512, 449, 450, 481), (577, 512, 481, 578), (578, 481, 482, 579), (579, 482, 483, 580), (580, 483, 484, 581), (581, 484, 485, 582), (582, 485, 486, 583), (583, 486, 487, 584), (584, 487, 488, 585), (585, 488, 489, 586), (586, 489, 490, 587), (587, 490, 491, 588), (588, 491, 492, 589), (589, 492, 493, 590), (590, 493, 494, 591), (591, 494, 495, 592), (592, 495, 496, 593), (593, 496, 497, 594), (594, 497, 498, 595), (595, 498, 499, 596), (596, 499, 500, 597), (597, 500, 501, 598), (598, 501, 502, 599), (599, 502, 503, 600), (600, 503, 504, 601), (601, 504, 505, 602), (602, 505, 506, 603), (603, 506, 507, 604), (604, 507, 508, 605), (605, 508, 509, 606), (606, 509, 510, 607), (607, 510, 511, 608), (608, 511, 512, 577), (62, 543, 544, 0), (60, 542, 543, 62), (58, 541, 542, 60), (56, 540, 541, 58), (54, 539, 540, 56), (52, 538, 539, 54), (50, 537, 538, 52), (48, 536, 537, 50), (46, 535, 536, 48), (44, 534, 535, 46), (42, 533, 534, 44), (40, 532, 533, 42), (38, 531, 532, 40), (36, 530, 531, 38), (34, 529, 530, 36), (32, 528, 529, 34), (30, 527, 528, 32), (28, 526, 527, 30), (26, 525, 526, 28), (24, 524, 525, 26), (22, 523, 524, 24), (20, 522, 523, 22), (18, 521, 522, 20), (16, 520, 521, 18), (14, 519, 520, 16), (12, 518, 519, 14), (10, 517, 518, 12), (8, 516, 517, 10), (6, 515, 516, 8), (4, 514, 515, 6), (2, 513, 514, 4), (0, 544, 513, 2), (543, 576, 545, 544), (542, 575, 576, 543), (541, 574, 575, 542), (540, 573, 574, 541), (539, 572, 573, 540), (538, 571, 572, 539), (537, 570, 571, 538), (536, 569, 570, 537), (535, 568, 569, 536), (534, 567, 568, 535), (533, 566, 567, 534), (532, 565, 566, 533), (531, 564, 565, 532), (530, 563, 564, 531), (529, 562, 563, 530), (528, 561, 562, 529), (527, 560, 561, 528), (526, 559, 560, 527), (525, 558, 559, 526), (524, 557, 558, 525), (523, 556, 557, 524), (522, 555, 556, 523), (521, 554, 555, 522), (520, 553, 554, 521), (519, 552, 553, 520), (518, 551, 552, 519), (517, 550, 551, 518), (516, 549, 550, 517), (515, 548, 549, 516), (514, 547, 548, 515), (513, 546, 547, 514), (544, 545, 546, 513), (639, 608, 577, 640), (638, 607, 608, 639), (637, 606, 607, 638), (636, 605, 606, 637), (635, 604, 605, 636), (634, 603, 604, 635), (633, 602, 603, 634), (632, 601, 602, 633), (631, 600, 601, 632), (630, 599, 600, 631), (629, 598, 599, 630), (628, 597, 598, 629), (627, 596, 597, 628), (626, 595, 596, 627), (625, 594, 595, 626), (624, 593, 594, 625), (623, 592, 593, 624), (622, 591, 592, 623), (621, 590, 591, 622), (620, 589, 590, 621), (619, 588, 589, 620), (618, 587, 588, 619), (617, 586, 587, 618), (616, 585, 586, 617), (615, 584, 585, 616), (614, 583, 584, 615), (613, 582, 583, 614), (612, 581, 582, 613), (611, 580, 581, 612), (610, 579, 580, 611), (609, 578, 579, 610), (640, 577, 578, 609), (545, 640, 609, 546), (546, 609, 610, 547), (547, 610, 611, 548), (548, 611, 612, 549), (549, 612, 613, 550), (550, 613, 614, 551), (551, 614, 615, 552), (552, 615, 616, 553), (553, 616, 617, 554), (554, 617, 618, 555), (555, 618, 619, 556), (556, 619, 620, 557), (557, 620, 621, 558), (558, 621, 622, 559), (559, 622, 623, 560), (560, 623, 624, 561), (561, 624, 625, 562), (562, 625, 626, 563), (563, 626, 627, 564), (564, 627, 628, 565), (565, 628, 629, 566), (566, 629, 630, 567), (567, 630, 631, 568), (568, 631, 632, 569), (569, 632, 633, 570), (570, 633, 634, 571), (571, 634, 635, 572), (572, 635, 636, 573), (573, 636, 637, 574), (574, 637, 638, 575), (575, 638, 639, 576), (576, 639, 640, 545)])
_uv = me_cylinder.uv_layers.new(name='UVMap')
_uv.uv.foreach_set('vector', [0.05699, 0.4791, 0.05699, 0.001761, 0.05834, 0.001761, 0.05834, 0.4791, 0.05834, 0.4791, 0.05834, 0.001761, 0.05968, 0.001761, 0.05968, 0.4791, 0.05968, 0.4791, 0.05968, 0.001761, 0.06103, 0.001761, 0.06103, 0.4791, 0.06103, 0.4791, 0.06103, 0.001761, 0.06238, 0.001761, 0.06238, 0.4791, 0.06238, 0.4791, 0.06238, 0.001761, 0.06373, 0.001761, 0.06373, 0.4791, 0.06373, 0.4791, 0.06373, 0.001761, 0.06508, 0.001761, 0.06508, 0.4791, 0.06508, 0.4791, 0.06508, 0.001761, 0.06643, 0.001761, 0.06643, 0.4791, 0.06643, 0.4791, 0.06643, 0.001761, 0.06778, 0.001761, 0.06778, 0.4791, 0.06778, 0.4791, 0.06778, 0.001761, 0.06913, 0.001761, 0.06913, 0.4791, 0.06913, 0.4791, 0.06913, 0.001761, 0.07048, 0.001761, 0.07048, 0.4791, 0.07048, 0.4791, 0.07048, 0.001761, 0.07182, 0.001761, 0.07182, 0.4791, 0.07182, 0.4791, 0.07182, 0.001761, 0.07317, 0.001761, 0.07317, 0.4791, 0.07317, 0.4791, 0.07317, 0.001761, 0.07452, 0.001761, 0.07452, 0.4791, 0.07452, 0.4791, 0.07452, 0.001761, 0.07587, 0.001761, 0.07587, 0.4791, 0.07587, 0.4791, 0.07587, 0.001761, 0.07722, 0.001761, 0.07722, 0.4791, 0.07722, 0.4791, 0.07722, 0.001761, 0.07857, 0.001761, 0.07857, 0.4791, 0.07857, 0.4791, 0.07857, 0.001761, 0.07992, 0.001761, 0.07992, 0.4791, 0.07992, 0.4791, 0.07992, 0.001761, 0.08127, 0.001761, 0.08127, 0.4791, 0.08127, 0.4791, 0.08127, 0.001761, 0.08261, 0.001761, 0.08261, 0.4791, 0.08261, 0.4791, 0.08261, 0.001761, 0.08396, 0.001761, 0.08396, 0.4791, 0.08396, 0.4791, 0.08396, 0.001761, 0.08531, 0.001761, 0.08531, 0.4791, 0.08531, 0.4791, 0.08531, 0.001761, 0.08666, 0.001761, 0.08666, 0.4791, 0.08666, 0.4791, 0.08666, 0.001761, 0.08801, 0.001761, 0.08801, 0.4791, 0.08801, 0.4791, 0.08801, 0.001761, 0.08936, 0.001761, 0.08936, 0.4791, 0.08936, 0.4791, 0.08936, 0.001761, 0.09071, 0.001761, 0.09071, 0.4791, 0.09071, 0.4791, 0.09071, 0.001761, 0.09206, 0.001761, 0.09206, 0.4791, 0.09206, 0.4791, 0.09206, 0.001761, 0.0934, 0.001761, 0.0934, 0.4791, 0.0934, 0.4791, 0.0934, 0.001761, 0.09475, 0.001761, 0.09475, 0.4791, 0.09475, 0.4791, 0.09475, 0.001761, 0.0961, 0.001761, 0.0961, 0.4791, 0.0961, 0.4791, 0.0961, 0.001761, 0.09745, 0.001761, 0.09745, 0.4791, 0.9473, 0.946, 0.9673, 0.946, 0.9673, 0.8319, 0.9473, 0.8319, 0.09745, 0.4791, 0.09745, 0.001761, 0.0988, 0.001761, 0.0988, 0.4791, 0.0988, 0.4791, 0.0988, 0.001761, 0.1001, 0.001761, 0.1001, 0.4791, 0.9267, 0.3501, 0.9352, 0.3493, 0.9369, 0.3578, 0.9267, 0.3588, 0.9352, 0.3493, 0.9434, 0.3468, 0.9467, 0.3548, 0.9369, 0.3578, 0.9434, 0.3468, 0.9509, 0.3428, 0.9557, 0.35, 0.9467, 0.3548, 0.9509, 0.3428, 0.9575, 0.3374, 0.9636, 0.3435, 0.9557, 0.35, 0.9575, 0.3374, 0.9629, 0.3308, 0.9701, 0.3356, 0.9636, 0.3435, 0.9629, 0.3308, 0.9669, 0.3233, 0.9749, 0.3266, 0.9701, 0.3356, 0.9669, 0.3233, 0.9694, 0.3151, 0.9779, 0.3168, 0.9749, 0.3266, 0.9694, 0.3151, 0.9702, 0.3066, 0.9789, 0.3066, 0.9779, 0.3168, 0.9702, 0.3066, 0.9694, 0.2981, 0.9779, 0.2964, 0.9789, 0.3066, 0.9694, 0.2981, 0.9669, 0.2899, 0.9749, 0.2866, 0.9779, 0.2964, 0.9669, 0.2899, 0.9629, 0.2824, 0.9701, 0.2776, 0.9749, 0.2866, 0.9629, 0.2824, 0.9575, 0.2758, 0.9636, 0.2697, 0.9701, 0.2776, 0.9575, 0.2758, 0.9509, 0.2704, 0.9557, 0.2632, 0.9636, 0.2697, 0.9509, 0.2704, 0.9434, 0.2664, 0.9467, 0.2584, 0.9557, 0.2632, 0.9434, 0.2664, 0.9352, 0.2639, 0.9369, 0.2554, 0.9467, 0.2584, 0.9352, 0.2639, 0.9267, 0.2631, 0.9267, 0.2544, 0.9369, 0.2554, 0.9267, 0.2631, 0.9182, 0.2639, 0.9165, 0.2554, 0.9267, 0.2544, 0.9182, 0.2639, 0.9101, 0.2664, 0.9068, 0.2584, 0.9165, 0.2554, 0.9101, 0.2664, 0.9025, 0.2704, 0.8977, 0.2632, 0.9068, 0.2584, 0.9025, 0.2704, 0.8959, 0.2758, 0.8898, 0.2697, 0.8977, 0.2632, 0.8959, 0.2758, 0.8905, 0.2824, 0.8833, 0.2776, 0.8898, 0.2697, 0.8905, 0.2824, 0.8865, 0.2899, 0.8785, 0.2866, 0.8833, 0.2776, 0.8865, 0.2899, 0.884, 0.2981, 0.8756, 0.2964, 0.8785, 0.2866, 0.884, 0.2981, 0.8832, 0.3066, 0.8746, 0.3066, 0.8756, 0.2964, 0.8832, 0.3066, 0.884, 0.3151, 0.8756, 0.3168, 0.8746, 0.3066, 0.884, 0.3151, 0.8865, 0.3233, 0.8785, 0.3266, 0.8756, 0.3168, 0.8865, 0.3233, 0.8905, 0.3308, 0.8833, 0.3356, 0.8785, 0.3266, 0.8905, 0.3308, 0.8959, 0.3374, 0.8898, 0.3435, 0.8833, 0.3356, 0.8959, 0.3374, 0.9025, 0.3428, 0.8977, 0.35, 0.8898, 0.3435, 0.9025, 0.3428, 0.9101, 0.3468, 0.9068, 0.3548, 0.8977, 0.35, 0.9101, 0.3468, 0.9182, 0.3493, 0.9165, 0.3578, 0.9068, 0.3548, 0.9182, 0.3493, 0.9267, 0.3501, 0.9267, 0.3588, 0.9165, 0.3578, 0.3864, 0.9471, 0.3769, 0.9471, 0.4084, 0.8311, 0.4264, 0.8311, 0.8209, 0.946, 0.8385, 0.946, 0.8385, 0.8319, 0.8209, 0.8319, 0.9255, 0.946, 0.9473, 0.946, 0.9473, 0.8319, 0.9255, 0.8319, 0.8385, 0.946, 0.8209, 0.946, 0.8209, 0.8319, 0.8385, 0.8319, 0.9029, 0.946, 0.9255, 0.946, 0.9255, 0.8319, 0.9029, 0.8319, 0.8585, 0.946, 0.8385, 0.946, 0.8385, 0.8319, 0.8585, 0.8319, 0.8803, 0.946, 0.9029, 0.946, 0.9029, 0.8319, 0.8803, 0.8319, 0.8803, 0.946, 0.8585, 0.946, 0.8585, 0.8319, 0.8803, 0.8319, 0.8585, 0.946, 0.8803, 0.946, 0.8803, 0.8319, 0.8585, 0.8319, 0.9029, 0.946, 0.8803, 0.946, 0.8803, 0.8319, 0.9029, 0.8319, 0.8385, 0.946, 0.8585, 0.946, 0.8585, 0.8319, 0.8385, 0.8319, 0.9255, 0.946, 0.9029, 0.946, 0.9029, 0.8319, 0.9255, 0.8319, 0.8209, 0.946, 0.8385, 0.946, 0.8385, 0.8319, 0.8209, 0.8319, 0.9473, 0.946, 0.9255, 0.946, 0.9255, 0.8319, 0.9473, 0.8319, 0.9673, 0.946, 0.9848, 0.946, 0.9848, 0.8319, 0.9673, 0.8319, 0.9673, 0.946, 0.9473, 0.946, 0.9473, 0.8319, 0.9673, 0.8319, 0.9473, 0.946, 0.9673, 0.946, 0.9673, 0.8319, 0.9473, 0.8319, 0.9255, 0.946, 0.9029, 0.946, 0.9029, 0.8319, 0.9255, 0.8319, 0.9848, 0.946, 0.9673, 0.946, 0.9673, 0.8319, 0.9848, 0.8319, 0.9255, 0.946, 0.9473, 0.946, 0.9473, 0.8319, 0.9255, 0.8319, 0.9473, 0.946, 0.9255, 0.946, 0.9255, 0.8319, 0.9473, 0.8319, 0.8385, 0.946, 0.8209, 0.946, 0.8209, 0.8319, 0.8385, 0.8319, 0.9029, 0.946, 0.9255, 0.946, 0.9255, 0.8319, 0.9029, 0.8319, 0.9673, 0.946, 0.9473, 0.946, 0.9473, 0.8319, 0.9673, 0.8319, 0.8585, 0.946, 0.8385, 0.946, 0.8385, 0.8319, 0.8585, 0.8319, 0.8803, 0.946, 0.9029, 0.946, 0.9029, 0.8319, 0.8803, 0.8319, 0.9848, 0.946, 0.9673, 0.946, 0.9673, 0.8319, 0.9848, 0.8319, 0.8803, 0.946, 0.8585, 0.946, 0.8585, 0.8319, 0.8803, 0.8319, 0.8585, 0.946, 0.8803, 0.946, 0.8803, 0.8319, 0.8585, 0.8319, 0.9673, 0.946, 0.9848, 0.946, 0.9848, 0.8319, 0.9673, 0.8319, 0.9029, 0.946, 0.8803, 0.946, 0.8803, 0.8319, 0.9029, 0.8319, 0.8385, 0.946, 0.8585, 0.946, 0.8585, 0.8319, 0.8385, 0.8319, 0.9297, 0.3416, 0.9361, 0.341, 0.9427, 0.374, 0.9297, 0.3753, 0.9361, 0.341, 0.9423, 0.3391, 0.9552, 0.3702, 0.9427, 0.374, 0.9423, 0.3391, 0.948, 0.336, 0.9667, 0.3641, 0.9552, 0.3702, 0.948, 0.336, 0.953, 0.3319, 0.9769, 0.3558, 0.9667, 0.3641, 0.953, 0.3319, 0.9571, 0.3269, 0.9852, 0.3457, 0.9769, 0.3558, 0.9571, 0.3269, 0.9602, 0.3212, 0.9913, 0.3341, 0.9852, 0.3457, 0.9602, 0.3212, 0.9621, 0.315, 0.9951, 0.3216, 0.9913, 0.3341, 0.9621, 0.315, 0.9627, 0.3086, 0.9964, 0.3086, 0.9951, 0.3216, 0.9627, 0.3086, 0.9621, 0.3022, 0.9951, 0.2956, 0.9964, 0.3086, 0.9621, 0.3022, 0.9602, 0.296, 0.9913, 0.2831, 0.9951, 0.2956, 0.9602, 0.296, 0.9571, 0.2902, 0.9852, 0.2715, 0.9913, 0.2831, 0.9571, 0.2902, 0.953, 0.2852, 0.9769, 0.2614, 0.9852, 0.2715, 0.953, 0.2852, 0.948, 0.2811, 0.9667, 0.2531, 0.9769, 0.2614, 0.948, 0.2811, 0.9423, 0.2781, 0.9552, 0.247, 0.9667, 0.2531, 0.9423, 0.2781, 0.9361, 0.2762, 0.9427, 0.2432, 0.9552, 0.247, 0.9361, 0.2762, 0.9297, 0.2756, 0.9297, 0.2419, 0.9427, 0.2432, 0.9297, 0.2756, 0.9232, 0.2762, 0.9167, 0.2432, 0.9297, 0.2419, 0.9232, 0.2762, 0.9171, 0.2781, 0.9042, 0.247, 0.9167, 0.2432, 0.9171, 0.2781, 0.9113, 0.2811, 0.8926, 0.2531, 0.9042, 0.247, 0.9113, 0.2811, 0.9063, 0.2852, 0.8825, 0.2614, 0.8926, 0.2531, 0.9063, 0.2852, 0.9022, 0.2902, 0.8742, 0.2715, 0.8825, 0.2614, 0.9022, 0.2902, 0.8992, 0.296, 0.8681, 0.2831, 0.8742, 0.2715, 0.8992, 0.296, 0.8973, 0.3022, 0.8643, 0.2956, 0.8681, 0.2831, 0.8973, 0.3022, 0.8967, 0.3086, 0.863, 0.3086, 0.8643, 0.2956, 0.8967, 0.3086, 0.8973, 0.315, 0.8643, 0.3216, 0.863, 0.3086, 0.8973, 0.315, 0.8992, 0.3212, 0.8681, 0.3341, 0.8643, 0.3216, 0.8992, 0.3212, 0.9022, 0.3269, 0.8742, 0.3457, 0.8681, 0.3341, 0.9022, 0.3269, 0.9063, 0.3319, 0.8825, 0.3558, 0.8742, 0.3457, 0.9063, 0.3319, 0.9113, 0.336, 0.8926, 0.3641, 0.8825, 0.3558, 0.9113, 0.336, 0.9171, 0.3391, 0.9042, 0.3702, 0.8926, 0.3641, 0.9171, 0.3391, 0.9232, 0.341, 0.9167, 0.374, 0.9042, 0.3702, 0.9232, 0.341, 0.9297, 0.3416, 0.9297, 0.3753, 0.9167, 0.374, 0.3849, 0.8326, 0.3605, 0.8326, 0.3515, 0.9459, 0.3673, 0.9459, 0.3181, 0.9471, 0.3299, 0.9471, 0.3188, 0.8311, 0.2965, 0.8311, 0.3073, 0.9471, 0.2978, 0.9471, 0.2578, 0.8311, 0.2758, 0.8311, 0.3073, 0.9471, 0.3181, 0.9471, 0.2965, 0.8311, 0.2758, 0.8311, 0.3181, 0.9471, 0.3073, 0.9471, 0.2758, 0.8311, 0.2965, 0.8311, 0.3299, 0.9471, 0.3421, 0.9471, 0.3421, 0.8311, 0.3188, 0.8311, 0.2978, 0.9471, 0.3073, 0.9471, 0.2758, 0.8311, 0.2578, 0.8311, 0.3299, 0.9471, 0.3181, 0.9471, 0.2965, 0.8311, 0.3188, 0.8311, 0.3181, 0.9471, 0.3299, 0.9471, 0.3188, 0.8311, 0.2965, 0.8311, 0.3769, 0.9471, 0.3864, 0.9471, 0.4264, 0.8311, 0.4084, 0.8311, 0.3421, 0.9471, 0.3299, 0.9471, 0.3188, 0.8311, 0.3421, 0.8311, 0.3073, 0.9471, 0.3181, 0.9471, 0.2965, 0.8311, 0.2758, 0.8311, 0.3661, 0.9471, 0.3769, 0.9471, 0.4084, 0.8311, 0.3877, 0.8311, 0.3543, 0.9471, 0.3421, 0.9471, 0.3421, 0.8311, 0.3654, 0.8311, 0.2978, 0.9471, 0.3073, 0.9471, 0.2758, 0.8311, 0.2578, 0.8311, 0.3543, 0.9471, 0.3661, 0.9471, 0.3877, 0.8311, 0.3654, 0.8311, 0.3661, 0.9471, 0.3543, 0.9471, 0.3654, 0.8311, 0.3877, 0.8311, 0.3073, 0.9471, 0.2978, 0.9471, 0.2578, 0.8311, 0.2758, 0.8311, 0.3421, 0.9471, 0.3543, 0.9471, 0.3654, 0.8311, 0.3421, 0.8311, 0.3769, 0.9471, 0.3661, 0.9471, 0.3877, 0.8311, 0.4084, 0.8311, 0.3181, 0.9471, 0.3073, 0.9471, 0.2758, 0.8311, 0.2965, 0.8311, 0.3864, 0.9471, 0.3769, 0.9471, 0.4084, 0.8311, 0.4264, 0.8311, 0.3299, 0.9471, 0.3181, 0.9471, 0.2965, 0.8311, 0.3188, 0.8311, 0.3769, 0.9471, 0.3864, 0.9471, 0.4264, 0.8311, 0.4084, 0.8311, 0.3421, 0.9471, 0.3299, 0.9471, 0.3188, 0.8311, 0.3421, 0.8311, 0.3661, 0.9471, 0.3769, 0.9471, 0.4084, 0.8311, 0.3877, 0.8311, 0.3543, 0.9471, 0.3421, 0.9471, 0.3421, 0.8311, 0.3654, 0.8311, 0.3543, 0.9471, 0.3661, 0.9471, 0.3877, 0.8311, 0.3654, 0.8311, 0.3661, 0.9471, 0.3543, 0.9471, 0.3654, 0.8311, 0.3877, 0.8311, 0.3421, 0.9471, 0.3543, 0.9471, 0.3654, 0.8311, 0.3421, 0.8311, 0.3769, 0.9471, 0.3661, 0.9471, 0.3877, 0.8311, 0.4084, 0.8311, 0.3299, 0.9471, 0.3421, 0.9471, 0.3421, 0.8311, 0.3188, 0.8311, 0.6434, 0.2134, 0.6631, 0.2114, 0.6647, 0.2194, 0.6434, 0.2215, 0.6631, 0.2114, 0.682, 0.2057, 0.6851, 0.2132, 0.6647, 0.2194, 0.682, 0.2057, 0.6995, 0.1964, 0.704, 0.2032, 0.6851, 0.2132, 0.6995, 0.1964, 0.7147, 0.1838, 0.7205, 0.1896, 0.704, 0.2032, 0.7147, 0.1838, 0.7273, 0.1685, 0.7341, 0.1731, 0.7205, 0.1896, 0.7273, 0.1685, 0.7366, 0.1511, 0.7442, 0.1542, 0.7341, 0.1731, 0.7366, 0.1511, 0.7423, 0.1322, 0.7504, 0.1338, 0.7442, 0.1542, 0.7423, 0.1322, 0.7443, 0.1125, 0.7525, 0.1125, 0.7504, 0.1338, 0.7443, 0.1125, 0.7423, 0.09281, 0.7504, 0.09122, 0.7525, 0.1125, 0.7423, 0.09281, 0.7366, 0.07389, 0.7442, 0.07076, 0.7504, 0.09122, 0.7366, 0.07389, 0.7273, 0.05645, 0.7341, 0.05191, 0.7442, 0.07076, 0.7273, 0.05645, 0.7147, 0.04117, 0.7205, 0.03539, 0.7341, 0.05191, 0.7147, 0.04117, 0.6995, 0.02862, 0.704, 0.02183, 0.7205, 0.03539, 0.6995, 0.02862, 0.682, 0.0193, 0.6851, 0.01175, 0.704, 0.02183, 0.682, 0.0193, 0.6631, 0.01356, 0.6647, 0.005545, 0.6851, 0.01175, 0.6631, 0.01356, 0.6434, 0.01163, 0.6434, 0.00345, 0.6647, 0.005545, 0.6434, 0.01163, 0.6237, 0.01356, 0.6221, 0.005544, 0.6434, 0.00345, 0.6237, 0.01356, 0.6048, 0.0193, 0.6017, 0.01175, 0.6221, 0.005544, 0.6048, 0.0193, 0.5874, 0.02862, 0.5828, 0.02183, 0.6017, 0.01175, 0.5874, 0.02862, 0.5721, 0.04117, 0.5663, 0.03539, 0.5828, 0.02183, 0.5721, 0.04117, 0.5596, 0.05645, 0.5528, 0.05191, 0.5663, 0.03539, 0.5596, 0.05645, 0.5502, 0.07389, 0.5427, 0.07076, 0.5528, 0.05191, 0.5502, 0.07389, 0.5445, 0.09281, 0.5365, 0.09122, 0.5427, 0.07076, 0.5445, 0.09281, 0.5426, 0.1125, 0.5344, 0.1125, 0.5365, 0.09122, 0.5426, 0.1125, 0.5445, 0.1322, 0.5365, 0.1338, 0.5344, 0.1125, 0.5445, 0.1322, 0.5502, 0.1511, 0.5427, 0.1542, 0.5365, 0.1338, 0.5502, 0.1511, 0.5596, 0.1685, 0.5528, 0.1731, 0.5427, 0.1542, 0.5596, 0.1685, 0.5721, 0.1838, 0.5663, 0.1896, 0.5528, 0.1731, 0.5721, 0.1838, 0.5874, 0.1964, 0.5828, 0.2032, 0.5663, 0.1896, 0.5874, 0.1964, 0.6048, 0.2057, 0.6017, 0.2132, 0.5828, 0.2032, 0.6048, 0.2057, 0.6237, 0.2114, 0.6221, 0.2194, 0.6017, 0.2132, 0.6237, 0.2114, 0.6434, 0.2134, 0.6434, 0.2215, 0.6221, 0.2194, 0.8384, 0.8058, 0.8303, 0.8066, 0.8222, 0.8058, 0.8144, 0.8035, 0.8072, 0.7996, 0.8009, 0.7945, 0.7958, 0.7882, 0.7919, 0.781, 0.7896, 0.7732, 0.7888, 0.7652, 0.7896, 0.7571, 0.7919, 0.7493, 0.7958, 0.7421, 0.8009, 0.7358, 0.8072, 0.7307, 0.8144, 0.7268, 0.8222, 0.7245, 0.8303, 0.7237, 0.8384, 0.7245, 0.8461, 0.7268, 0.8533, 0.7307, 0.8596, 0.7358, 0.8647, 0.7421, 0.8686, 0.7493, 0.8709, 0.7571, 0.8717, 0.7652, 0.8709, 0.7732, 0.8686, 0.781, 0.8647, 0.7882, 0.8596, 0.7945, 0.8533, 0.7996, 0.8461, 0.8035, 0.2628, 0.8326, 0.2431, 0.8326, 0.2756, 0.9459, 0.2884, 0.9459, 0.3351, 0.8326, 0.3605, 0.8326, 0.3515, 0.9459, 0.3351, 0.9459, 0.4074, 0.8326, 0.3849, 0.8326, 0.3673, 0.9459, 0.3819, 0.9459, 0.2853, 0.8326, 0.2628, 0.8326, 0.2884, 0.9459, 0.3029, 0.9459, 0.4272, 0.8326, 0.4074, 0.8326, 0.3819, 0.9459, 0.3946, 0.9459, 0.3097, 0.8326, 0.2853, 0.8326, 0.3029, 0.9459, 0.3187, 0.9459, 0.4074, 0.8326, 0.4272, 0.8326, 0.3946, 0.9459, 0.3819, 0.9459, 0.3351, 0.8326, 0.3097, 0.8326, 0.3187, 0.9459, 0.3351, 0.9459, 0.3849, 0.8326, 0.4074, 0.8326, 0.3819, 0.9459, 0.3673, 0.9459, 0.3605, 0.8326, 0.3351, 0.8326, 0.3351, 0.9459, 0.3515, 0.9459, 0.3605, 0.8326, 0.3849, 0.8326, 0.3673, 0.9459, 0.3515, 0.9459, 0.3849, 0.8326, 0.3605, 0.8326, 0.3515, 0.9459, 0.3673, 0.9459, 0.3351, 0.8326, 0.3605, 0.8326, 0.3515, 0.9459, 0.3351, 0.9459, 0.4074, 0.8326, 0.3849, 0.8326, 0.3673, 0.9459, 0.3819, 0.9459, 0.3097, 0.8326, 0.3351, 0.8326, 0.3351, 0.9459, 0.3187, 0.9459, 0.4272, 0.8326, 0.4074, 0.8326, 0.3819, 0.9459, 0.3946, 0.9459, 0.2853, 0.8326, 0.3097, 0.8326, 0.3187, 0.9459, 0.3029, 0.9459, 0.2628, 0.8326, 0.2431, 0.8326, 0.2756, 0.9459, 0.2884, 0.9459, 0.2628, 0.8326, 0.2853, 0.8326, 0.3029, 0.9459, 0.2884, 0.9459, 0.2853, 0.8326, 0.2628, 0.8326, 0.2884, 0.9459, 0.3029, 0.9459, 0.3097, 0.8326, 0.3351, 0.8326, 0.3351, 0.9459, 0.3187, 0.9459, 0.2431, 0.8326, 0.2628, 0.8326, 0.2884, 0.9459, 0.2756, 0.9459, 0.3097, 0.8326, 0.2853, 0.8326, 0.3029, 0.9459, 0.3187, 0.9459, 0.2853, 0.8326, 0.3097, 0.8326, 0.3187, 0.9459, 0.3029, 0.9459, 0.4074, 0.8326, 0.4272, 0.8326, 0.3946, 0.9459, 0.3819, 0.9459, 0.3351, 0.8326, 0.3097, 0.8326, 0.3187, 0.9459, 0.3351, 0.9459, 0.2628, 0.8326, 0.2853, 0.8326, 0.3029, 0.9459, 0.2884, 0.9459, 0.3849, 0.8326, 0.4074, 0.8326, 0.3819, 0.9459, 0.3673, 0.9459, 0.3605, 0.8326, 0.3351, 0.8326, 0.3351, 0.9459, 0.3515, 0.9459, 0.2431, 0.8326, 0.2628, 0.8326, 0.2884, 0.9459, 0.2756, 0.9459, 0.3605, 0.8326, 0.3849, 0.8326, 0.3673, 0.9459, 0.3515, 0.9459, 0.8306, 0.02345, 0.8306, 0.04544, 0.4481, 0.07993, 0.4481, 0.06735, 0.4481, 0.1099, 0.4481, 0.1261, 0.4083, 0.1261, 0.4083, 0.1127, 0.8306, 0.04544, 0.8306, 0.07053, 0.4481, 0.09429, 0.4481, 0.07993, 0.8306, 0.1816, 0.8306, 0.1544, 0.4481, 0.1423, 0.4481, 0.1578, 0.8306, 0.1261, 0.8306, 0.09775, 0.4481, 0.1099, 0.4481, 0.1261, 0.8306, 0.1544, 0.8306, 0.1261, 0.4481, 0.1261, 0.4481, 0.1423, 0.8306, 0.1544, 0.8306, 0.1816, 0.4481, 0.1578, 0.4481, 0.1423, 0.8306, 0.1816, 0.8306, 0.2067, 0.4481, 0.1722, 0.4481, 0.1578, 0.8306, 0.04544, 0.8306, 0.02345, 0.4481, 0.06735, 0.4481, 0.07993, 0.8306, 0.04544, 0.8306, 0.07053, 0.4481, 0.09429, 0.4481, 0.07993, 0.8306, 0.07053, 0.8306, 0.09775, 0.4481, 0.1099, 0.4481, 0.09429, 0.8306, 0.1544, 0.8306, 0.1261, 0.4481, 0.1261, 0.4481, 0.1423, 0.8306, 0.09775, 0.8306, 0.07053, 0.4481, 0.09429, 0.4481, 0.1099, 0.8306, 0.1816, 0.8306, 0.2067, 0.4481, 0.1722, 0.4481, 0.1578, 0.8306, 0.2067, 0.8306, 0.2287, 0.4481, 0.1848, 0.4481, 0.1722, 0.8306, 0.2287, 0.8306, 0.2067, 0.4481, 0.1722, 0.4481, 0.1848, 0.8306, 0.07053, 0.8306, 0.09775, 0.4481, 0.1099, 0.4481, 0.09429, 0.8306, 0.09775, 0.8306, 0.1261, 0.4481, 0.1261, 0.4481, 0.1099, 0.8306, 0.1261, 0.8306, 0.09775, 0.4481, 0.1099, 0.4481, 0.1261, 0.8306, 0.07053, 0.8306, 0.04544, 0.4481, 0.07993, 0.4481, 0.09429, 0.8306, 0.2067, 0.8306, 0.2287, 0.4481, 0.1848, 0.4481, 0.1722, 0.8306, 0.2287, 0.8306, 0.2067, 0.4481, 0.1722, 0.4481, 0.1848, 0.8306, 0.2067, 0.8306, 0.1816, 0.4481, 0.1578, 0.4481, 0.1722, 0.8306, 0.09775, 0.8306, 0.1261, 0.4481, 0.1261, 0.4481, 0.1099, 0.8306, 0.1261, 0.8306, 0.1544, 0.4481, 0.1423, 0.4481, 0.1261, 0.8306, 0.09775, 0.8306, 0.07053, 0.4481, 0.09429, 0.4481, 0.1099, 0.8306, 0.04544, 0.8306, 0.02345, 0.4481, 0.06735, 0.4481, 0.07993, 0.8306, 0.02345, 0.8306, 0.04544, 0.4481, 0.07993, 0.4481, 0.06735, 0.8306, 0.2067, 0.8306, 0.1816, 0.4481, 0.1578, 0.4481, 0.1722, 0.8306, 0.1816, 0.8306, 0.1544, 0.4481, 0.1423, 0.4481, 0.1578, 0.8306, 0.1261, 0.8306, 0.1544, 0.4481, 0.1423, 0.4481, 0.1261, 0.8306, 0.1544, 0.8306, 0.1816, 0.4481, 0.1578, 0.4481, 0.1423, 0.8306, 0.07053, 0.8306, 0.04544, 0.4481, 0.07993, 0.4481, 0.09429, 0.4083, 0.1523, 0.4083, 0.1642, 0.3804, 0.1541, 0.3804, 0.1454, 0.4481, 0.09429, 0.4481, 0.07993, 0.4083, 0.08792, 0.4083, 0.09979, 0.4481, 0.1722, 0.4481, 0.1578, 0.4083, 0.1523, 0.4083, 0.1642, 0.4481, 0.1261, 0.4481, 0.1423, 0.4083, 0.1395, 0.4083, 0.1261, 0.4481, 0.07993, 0.4481, 0.06735, 0.4083, 0.07752, 0.4083, 0.08792, 0.4481, 0.1578, 0.4481, 0.1423, 0.4083, 0.1395, 0.4083, 0.1523, 0.4481, 0.1423, 0.4481, 0.1578, 0.4083, 0.1523, 0.4083, 0.1395, 0.4481, 0.06735, 0.4481, 0.07993, 0.4083, 0.08792, 0.4083, 0.07752, 0.4481, 0.1423, 0.4481, 0.1261, 0.4083, 0.1261, 0.4083, 0.1395, 0.4481, 0.1578, 0.4481, 0.1722, 0.4083, 0.1642, 0.4083, 0.1523, 0.4481, 0.07993, 0.4481, 0.09429, 0.4083, 0.09979, 0.4083, 0.08792, 0.4481, 0.1722, 0.4481, 0.1848, 0.4083, 0.1746, 0.4083, 0.1642, 0.4481, 0.09429, 0.4481, 0.1099, 0.4083, 0.1127, 0.4083, 0.09979, 0.4481, 0.1848, 0.4481, 0.1722, 0.4083, 0.1642, 0.4083, 0.1746, 0.4481, 0.1099, 0.4481, 0.1261, 0.4083, 0.1261, 0.4083, 0.1127, 0.4481, 0.1722, 0.4481, 0.1578, 0.4083, 0.1523, 0.4083, 0.1642, 0.4481, 0.1261, 0.4481, 0.1423, 0.4083, 0.1395, 0.4083, 0.1261, 0.4481, 0.1578, 0.4481, 0.1423, 0.4083, 0.1395, 0.4083, 0.1523, 0.4481, 0.1423, 0.4481, 0.1578, 0.4083, 0.1523, 0.4083, 0.1395, 0.4481, 0.1423, 0.4481, 0.1261, 0.4083, 0.1261, 0.4083, 0.1395, 0.4481, 0.1578, 0.4481, 0.1722, 0.4083, 0.1642, 0.4083, 0.1523, 0.4481, 0.1261, 0.4481, 0.1099, 0.4083, 0.1127, 0.4083, 0.1261, 0.4481, 0.1722, 0.4481, 0.1848, 0.4083, 0.1746, 0.4083, 0.1642, 0.4481, 0.1099, 0.4481, 0.09429, 0.4083, 0.09979, 0.4083, 0.1127, 0.4481, 0.06735, 0.4481, 0.07993, 0.4083, 0.08792, 0.4083, 0.07752, 0.4481, 0.09429, 0.4481, 0.07993, 0.4083, 0.08792, 0.4083, 0.09979, 0.4481, 0.07993, 0.4481, 0.09429, 0.4083, 0.09979, 0.4083, 0.08792, 0.4481, 0.1261, 0.4481, 0.1099, 0.4083, 0.1127, 0.4083, 0.1261, 0.4481, 0.07993, 0.4481, 0.06735, 0.4083, 0.07752, 0.4083, 0.08792, 0.4481, 0.09429, 0.4481, 0.1099, 0.4083, 0.1127, 0.4083, 0.09979, 0.4481, 0.1099, 0.4481, 0.09429, 0.4083, 0.09979, 0.4083, 0.1127, 0.4481, 0.1848, 0.4481, 0.1722, 0.4083, 0.1642, 0.4083, 0.1746, 0.4128, 0.168, 0.4215, 0.1726, 0.4288, 0.1552, 0.4233, 0.1523, 0.4083, 0.08792, 0.4083, 0.09979, 0.3804, 0.1068, 0.3804, 0.09805, 0.4083, 0.1642, 0.4083, 0.1746, 0.3804, 0.1617, 0.3804, 0.1541, 0.4083, 0.09979, 0.4083, 0.1127, 0.3804, 0.1162, 0.3804, 0.1068, 0.4083, 0.1746, 0.4083, 0.1642, 0.3804, 0.1541, 0.3804, 0.1617, 0.4083, 0.1127, 0.4083, 0.1261, 0.3804, 0.1261, 0.3804, 0.1162, 0.4083, 0.1642, 0.4083, 0.1523, 0.3804, 0.1454, 0.3804, 0.1541, 0.4083, 0.1261, 0.4083, 0.1395, 0.3804, 0.1359, 0.3804, 0.1261, 0.4083, 0.1523, 0.4083, 0.1395, 0.3804, 0.1359, 0.3804, 0.1454, 0.4083, 0.1395, 0.4083, 0.1523, 0.3804, 0.1454, 0.3804, 0.1359, 0.4083, 0.1395, 0.4083, 0.1261, 0.3804, 0.1261, 0.3804, 0.1359, 0.4083, 0.1523, 0.4083, 0.1642, 0.3804, 0.1541, 0.3804, 0.1454, 0.4083, 0.1261, 0.4083, 0.1127, 0.3804, 0.1162, 0.3804, 0.1261, 0.4083, 0.1642, 0.4083, 0.1746, 0.3804, 0.1617, 0.3804, 0.1541, 0.4083, 0.1127, 0.4083, 0.09979, 0.3804, 0.1068, 0.3804, 0.1162, 0.4083, 0.07752, 0.4083, 0.08792, 0.3804, 0.09805, 0.3804, 0.09041, 0.4083, 0.09979, 0.4083, 0.08792, 0.3804, 0.09805, 0.3804, 0.1068, 0.4083, 0.08792, 0.4083, 0.09979, 0.3804, 0.1068, 0.3804, 0.09805, 0.4083, 0.1261, 0.4083, 0.1127, 0.3804, 0.1162, 0.3804, 0.1261, 0.4083, 0.08792, 0.4083, 0.07752, 0.3804, 0.09041, 0.3804, 0.09805, 0.4083, 0.09979, 0.4083, 0.1127, 0.3804, 0.1162, 0.3804, 0.1068, 0.4083, 0.1127, 0.4083, 0.09979, 0.3804, 0.1068, 0.3804, 0.1162, 0.4083, 0.1746, 0.4083, 0.1642, 0.3804, 0.1541, 0.3804, 0.1617, 0.4083, 0.1127, 0.4083, 0.1261, 0.3804, 0.1261, 0.3804, 0.1162, 0.4083, 0.09979, 0.4083, 0.08792, 0.3804, 0.09805, 0.3804, 0.1068, 0.4083, 0.1642, 0.4083, 0.1523, 0.3804, 0.1454, 0.3804, 0.1541, 0.4083, 0.1261, 0.4083, 0.1395, 0.3804, 0.1359, 0.3804, 0.1261, 0.4083, 0.08792, 0.4083, 0.07752, 0.3804, 0.09041, 0.3804, 0.09805, 0.4083, 0.1523, 0.4083, 0.1395, 0.3804, 0.1359, 0.3804, 0.1454, 0.4083, 0.1395, 0.4083, 0.1523, 0.3804, 0.1454, 0.3804, 0.1359, 0.4083, 0.07752, 0.4083, 0.08792, 0.3804, 0.09805, 0.3804, 0.09041, 0.4083, 0.1395, 0.4083, 0.1261, 0.3804, 0.1261, 0.3804, 0.1359, 0.4408, 0.1576, 0.447, 0.157, 0.4408, 0.1261, 0.4408, 0.07564, 0.431, 0.07661, 0.4347, 0.09515, 0.4408, 0.09455, 0.4215, 0.1726, 0.431, 0.1755, 0.4347, 0.157, 0.4288, 0.1552, 0.431, 0.07661, 0.4215, 0.07948, 0.4288, 0.09695, 0.4347, 0.09515, 0.431, 0.1755, 0.4408, 0.1765, 0.4408, 0.1576, 0.4347, 0.157, 0.4215, 0.07948, 0.4128, 0.08414, 0.4233, 0.09986, 0.4288, 0.09695, 0.4408, 0.1765, 0.4507, 0.1755, 0.447, 0.157, 0.4408, 0.1576, 0.4128, 0.08414, 0.4052, 0.09041, 0.4185, 0.1038, 0.4233, 0.09986, 0.4507, 0.1755, 0.4601, 0.1726, 0.4529, 0.1552, 0.447, 0.157, 0.4052, 0.09041, 0.3989, 0.09805, 0.4146, 0.1086, 0.4185, 0.1038, 0.4601, 0.1726, 0.4688, 0.168, 0.4583, 0.1523, 0.4529, 0.1552, 0.3989, 0.09805, 0.3942, 0.1068, 0.4117, 0.114, 0.4146, 0.1086, 0.4912, 0.1261, 0.4903, 0.1162, 0.4717, 0.1199, 0.4723, 0.1261, 0.4688, 0.168, 0.4765, 0.1617, 0.4631, 0.1484, 0.4583, 0.1523, 0.3942, 0.1068, 0.3914, 0.1162, 0.4099, 0.1199, 0.4117, 0.114, 0.4903, 0.1162, 0.4874, 0.1068, 0.4699, 0.114, 0.4717, 0.1199, 0.4765, 0.1617, 0.4827, 0.1541, 0.467, 0.1436, 0.4631, 0.1484, 0.3914, 0.1162, 0.3904, 0.1261, 0.4093, 0.1261, 0.4099, 0.1199, 0.4874, 0.1068, 0.4827, 0.09805, 0.467, 0.1086, 0.4699, 0.114, 0.4827, 0.1541, 0.4874, 0.1454, 0.4699, 0.1381, 0.467, 0.1436, 0.3904, 0.1261, 0.3914, 0.1359, 0.4099, 0.1322, 0.4093, 0.1261, 0.4827, 0.09805, 0.4765, 0.09041, 0.4631, 0.1038, 0.467, 0.1086, 0.4874, 0.1454, 0.4903, 0.1359, 0.4717, 0.1322, 0.4699, 0.1381, 0.3914, 0.1359, 0.3942, 0.1454, 0.4117, 0.1381, 0.4099, 0.1322, 0.4765, 0.09041, 0.4688, 0.08414, 0.4583, 0.09986, 0.4631, 0.1038, 0.4903, 0.1359, 0.4912, 0.1261, 0.4723, 0.1261, 0.4717, 0.1322, 0.3942, 0.1454, 0.3989, 0.1541, 0.4146, 0.1436, 0.4117, 0.1381, 0.4688, 0.08414, 0.4601, 0.07948, 0.4529, 0.09695, 0.4583, 0.09986, 0.3989, 0.1541, 0.4052, 0.1617, 0.4185, 0.1484, 0.4146, 0.1436, 0.4601, 0.07948, 0.4507, 0.07661, 0.447, 0.09515, 0.4529, 0.09695, 0.4052, 0.1617, 0.4128, 0.168, 0.4233, 0.1523, 0.4185, 0.1484, 0.4507, 0.07661, 0.4408, 0.07564, 0.4408, 0.09455, 0.447, 0.09515, 0.4233, 0.09986, 0.4185, 0.1038, 0.4408, 0.1261, 0.447, 0.157, 0.4529, 0.1552, 0.4408, 0.1261, 0.4185, 0.1038, 0.4146, 0.1086, 0.4408, 0.1261, 0.4529, 0.1552, 0.4583, 0.1523, 0.4408, 0.1261, 0.4146, 0.1086, 0.4117, 0.114, 0.4408, 0.1261, 0.4723, 0.1261, 0.4717, 0.1199, 0.4408, 0.1261, 0.4583, 0.1523, 0.4631, 0.1484, 0.4408, 0.1261, 0.4117, 0.114, 0.4099, 0.1199, 0.4408, 0.1261, 0.4717, 0.1199, 0.4699, 0.114, 0.4408, 0.1261, 0.4631, 0.1484, 0.467, 0.1436, 0.4408, 0.1261, 0.4099, 0.1199, 0.4093, 0.1261, 0.4408, 0.1261, 0.4699, 0.114, 0.467, 0.1086, 0.4408, 0.1261, 0.467, 0.1436, 0.4699, 0.1381, 0.4408, 0.1261, 0.4093, 0.1261, 0.4099, 0.1322, 0.4408, 0.1261, 0.467, 0.1086, 0.4631, 0.1038, 0.4408, 0.1261, 0.4699, 0.1381, 0.4717, 0.1322, 0.4408, 0.1261, 0.4099, 0.1322, 0.4117, 0.1381, 0.4408, 0.1261, 0.4631, 0.1038, 0.4583, 0.09986, 0.4408, 0.1261, 0.4717, 0.1322, 0.4723, 0.1261, 0.4408, 0.1261, 0.4117, 0.1381, 0.4146, 0.1436, 0.4408, 0.1261, 0.4583, 0.09986, 0.4529, 0.09695, 0.4408, 0.1261, 0.4146, 0.1436, 0.4185, 0.1484, 0.4408, 0.1261, 0.4529, 0.09695, 0.447, 0.09515, 0.4408, 0.1261, 0.4185, 0.1484, 0.4233, 0.1523, 0.4408, 0.1261, 0.447, 0.09515, 0.4408, 0.09455, 0.4408, 0.1261, 0.4233, 0.1523, 0.4288, 0.1552, 0.4408, 0.1261, 0.4408, 0.09455, 0.4347, 0.09515, 0.4408, 0.1261, 0.4288, 0.1552, 0.4347, 0.157, 0.4408, 0.1261, 0.4347, 0.09515, 0.4288, 0.09695, 0.4408, 0.1261, 0.4347, 0.157, 0.4408, 0.1576, 0.4408, 0.1261, 0.4288, 0.09695, 0.4233, 0.09986, 0.4408, 0.1261, 0.356, 0.2016, 0.356, -0.000366, 0.292, -0.000366, 0.292, 0.1265, 0.356, 0.001184, 0.356, 0.001184, 0.292, 0.001184, 0.292, 0.001184, 0.356, -0.000366, 0.356, 0.2016, 0.292, 0.1265, 0.292, -0.000366, 0.356, 0.2031, 0.356, 0.2031, 0.292, 0.1281, 0.292, 0.1281, 0.292, 0.001184, 0.292, 0.1281, 0.292, 0.1281, 0.292, 0.001184, 0.3545, 0.2016, 0.2904, 0.1265, 0.2904, -0.0003659, 0.3545, -0.000366, 0.3545, 0.001184, 0.2904, 0.001184, 0.2904, 0.001184, 0.3545, 0.001184, 0.3545, -0.000366, 0.2904, -0.0003659, 0.2904, 0.1265, 0.3545, 0.2016, 0.3545, 0.2031, 0.2904, 0.1281, 0.2904, 0.1281, 0.3545, 0.2031, 0.2904, 0.001184, 0.2904, 0.001184, 0.2904, 0.1281, 0.2904, 0.1281, 0.3547, 0.2016, 0.3547, -0.0003672, 0.2907, -0.0003672, 0.2907, 0.1265, 0.3547, -0.0003672, 0.3547, -0.0003672, 0.2907, -0.0003672, 0.2907, -0.0003672, 0.3547, -0.0003672, 0.3547, 0.2016, 0.2907, 0.1265, 0.2907, -0.0003672, 0.3547, 0.2016, 0.3547, 0.2016, 0.2907, 0.1265, 0.2907, 0.1265, 0.2907, -0.0003672, 0.2907, 0.1265, 0.2907, 0.1265, 0.2907, -0.0003672, 0.3557, 0.2016, 0.2917, 0.1265, 0.2917, -0.0003672, 0.3557, -0.0003672, 0.3557, -0.0003672, 0.2917, -0.0003672, 0.2917, -0.0003672, 0.3557, -0.0003672, 0.3557, -0.0003672, 0.2917, -0.0003672, 0.2917, 0.1265, 0.3557, 0.2016, 0.3557, 0.2016, 0.2917, 0.1265, 0.2917, 0.1265, 0.3557, 0.2016, 0.2917, -0.0003672, 0.2917, -0.0003672, 0.2917, 0.1265, 0.2917, 0.1265, 0.3592, 0.4745, 0.2916, 0.7652, 0.2916, 0.7652, 0.3592, 0.4745, 0.872, 0.4745, 0.872, 0.4745, 0.8585, 0.5082, 0.8585, 0.5082, 0.2916, 0.7652, 0.2916, 0.7652, 0.8585, 0.5082, 0.8585, 0.5082, 0.2916, 0.7652, 0.8585, 0.5082, 0.872, 0.4745, 0.3592, 0.4745, 0.872, 0.4745, 0.8585, 0.5082, 0.2916, 0.7652, 0.3592, 0.4745, 0.3592, 0.4698, 0.3592, 0.4698, 0.2916, 0.7605, 0.2916, 0.7605, 0.872, 0.4698, 0.8585, 0.5034, 0.8585, 0.5034, 0.872, 0.4698, 0.2916, 0.7605, 0.8585, 0.5034, 0.8585, 0.5034, 0.2916, 0.7605, 0.2916, 0.7605, 0.3592, 0.4698, 0.872, 0.4698, 0.8585, 0.5034, 0.872, 0.4698, 0.3592, 0.4698, 0.2916, 0.7605, 0.8585, 0.5034, 0.3445, 0.4683, 0.2769, 0.759, 0.2769, 0.759, 0.3445, 0.4683, 0.8573, 0.4683, 0.8573, 0.4683, 0.8438, 0.502, 0.8438, 0.502, 0.2769, 0.759, 0.2769, 0.759, 0.8438, 0.502, 0.8438, 0.502, 0.2769, 0.759, 0.8438, 0.502, 0.8573, 0.4683, 0.3445, 0.4683, 0.8573, 0.4683, 0.8438, 0.502, 0.2769, 0.759, 0.3445, 0.4683, 0.3445, 0.476, 0.3445, 0.476, 0.2769, 0.7667, 0.2769, 0.7667, 0.8573, 0.476, 0.8438, 0.5097, 0.8438, 0.5097, 0.8573, 0.476, 0.2769, 0.7667, 0.8438, 0.5097, 0.8438, 0.5097, 0.2769, 0.7667, 0.2769, 0.7667, 0.3445, 0.476, 0.8573, 0.476, 0.8438, 0.5097, 0.8573, 0.476, 0.3445, 0.476, 0.2769, 0.7667, 0.8438, 0.5097, 0.0988, 0.7178, 0.0988, 0.4791, 0.1001, 0.4791, 0.1001, 0.7178, 0.09745, 0.7178, 0.09745, 0.4791, 0.0988, 0.4791, 0.0988, 0.7178, 0.0961, 0.7178, 0.0961, 0.4791, 0.09745, 0.4791, 0.09745, 0.7178, 0.09475, 0.7178, 0.09475, 0.4791, 0.0961, 0.4791, 0.0961, 0.7178, 0.0934, 0.7178, 0.0934, 0.4791, 0.09475, 0.4791, 0.09475, 0.7178, 0.09206, 0.7178, 0.09206, 0.4791, 0.0934, 0.4791, 0.0934, 0.7178, 0.09071, 0.7178, 0.09071, 0.4791, 0.09206, 0.4791, 0.09206, 0.7178, 0.08936, 0.7178, 0.08936, 0.4791, 0.09071, 0.4791, 0.09071, 0.7178, 0.08801, 0.7178, 0.08801, 0.4791, 0.08936, 0.4791, 0.08936, 0.7178, 0.08666, 0.7178, 0.08666, 0.4791, 0.08801, 0.4791, 0.08801, 0.7178, 0.08531, 0.7178, 0.08531, 0.4791, 0.08666, 0.4791, 0.08666, 0.7178, 0.08396, 0.7178, 0.08396, 0.4791, 0.08531, 0.4791, 0.08531, 0.7178, 0.08261, 0.7178, 0.08261, 0.4791, 0.08396, 0.4791, 0.08396, 0.7178, 0.08127, 0.7178, 0.08127, 0.4791, 0.08261, 0.4791, 0.08261, 0.7178, 0.07992, 0.7178, 0.07992, 0.4791, 0.08127, 0.4791, 0.08127, 0.7178, 0.07857, 0.7178, 0.07857, 0.4791, 0.07992, 0.4791, 0.07992, 0.7178, 0.07722, 0.7178, 0.07722, 0.4791, 0.07857, 0.4791, 0.07857, 0.7178, 0.07587, 0.7178, 0.07587, 0.4791, 0.07722, 0.4791, 0.07722, 0.7178, 0.07452, 0.7178, 0.07452, 0.4791, 0.07587, 0.4791, 0.07587, 0.7178, 0.07317, 0.7178, 0.07317, 0.4791, 0.07452, 0.4791, 0.07452, 0.7178, 0.07182, 0.7178, 0.07182, 0.4791, 0.07317, 0.4791, 0.07317, 0.7178, 0.07048, 0.7178, 0.07048, 0.4791, 0.07182, 0.4791, 0.07182, 0.7178, 0.06913, 0.7178, 0.06913, 0.4791, 0.07048, 0.4791, 0.07048, 0.7178, 0.06778, 0.7178, 0.06778, 0.4791, 0.06913, 0.4791, 0.06913, 0.7178, 0.06643, 0.7178, 0.06643, 0.4791, 0.06778, 0.4791, 0.06778, 0.7178, 0.06508, 0.7178, 0.06508, 0.4791, 0.06643, 0.4791, 0.06643, 0.7178, 0.06373, 0.7178, 0.06373, 0.4791, 0.06508, 0.4791, 0.06508, 0.7178, 0.06238, 0.7178, 0.06238, 0.4791, 0.06373, 0.4791, 0.06373, 0.7178, 0.06103, 0.7178, 0.06103, 0.4791, 0.06238, 0.4791, 0.06238, 0.7178, 0.05968, 0.7178, 0.05968, 0.4791, 0.06103, 0.4791, 0.06103, 0.7178, 0.05834, 0.7178, 0.05834, 0.4791, 0.05968, 0.4791, 0.05968, 0.7178, 0.05699, 0.7178, 0.05699, 0.4791, 0.05834, 0.4791, 0.05834, 0.7178, 0.05699, 0.8044, 0.05699, 0.7178, 0.05834, 0.7178, 0.05834, 0.8044, 0.05834, 0.8044, 0.05834, 0.7178, 0.05968, 0.7178, 0.05968, 0.8044, 0.05968, 0.8044, 0.05968, 0.7178, 0.06103, 0.7178, 0.06103, 0.8044, 0.06103, 0.8044, 0.06103, 0.7178, 0.06238, 0.7178, 0.06238, 0.8044, 0.06238, 0.8044, 0.06238, 0.7178, 0.06373, 0.7178, 0.06373, 0.8044, 0.06373, 0.8044, 0.06373, 0.7178, 0.06508, 0.7178, 0.06508, 0.8044, 0.06508, 0.8044, 0.06508, 0.7178, 0.06643, 0.7178, 0.06643, 0.8044, 0.06643, 0.8044, 0.06643, 0.7178, 0.06778, 0.7178, 0.06778, 0.8044, 0.06778, 0.8044, 0.06778, 0.7178, 0.06913, 0.7178, 0.06913, 0.8044, 0.06913, 0.8044, 0.06913, 0.7178, 0.07048, 0.7178, 0.07048, 0.8044, 0.07048, 0.8044, 0.07048, 0.7178, 0.07182, 0.7178, 0.07182, 0.8044, 0.07182, 0.8044, 0.07182, 0.7178, 0.07317, 0.7178, 0.07317, 0.8044, 0.07317, 0.8044, 0.07317, 0.7178, 0.07452, 0.7178, 0.07452, 0.8044, 0.07452, 0.8044, 0.07452, 0.7178, 0.07587, 0.7178, 0.07587, 0.8044, 0.07587, 0.8044, 0.07587, 0.7178, 0.07722, 0.7178, 0.07722, 0.8044, 0.07722, 0.8044, 0.07722, 0.7178, 0.07857, 0.7178, 0.07857, 0.8044, 0.07857, 0.8044, 0.07857, 0.7178, 0.07992, 0.7178, 0.07992, 0.8044, 0.07992, 0.8044, 0.07992, 0.7178, 0.08127, 0.7178, 0.08127, 0.8044, 0.08127, 0.8044, 0.08127, 0.7178, 0.08261, 0.7178, 0.08261, 0.8044, 0.08261, 0.8044, 0.08261, 0.7178, 0.08396, 0.7178, 0.08396, 0.8044, 0.08396, 0.8044, 0.08396, 0.7178, 0.08531, 0.7178, 0.08531, 0.8044, 0.08531, 0.8044, 0.08531, 0.7178, 0.08666, 0.7178, 0.08666, 0.8044, 0.08666, 0.8044, 0.08666, 0.7178, 0.08801, 0.7178, 0.08801, 0.8044, 0.08801, 0.8044, 0.08801, 0.7178, 0.08936, 0.7178, 0.08936, 0.8044, 0.08936, 0.8044, 0.08936, 0.7178, 0.09071, 0.7178, 0.09071, 0.8044, 0.09071, 0.8044, 0.09071, 0.7178, 0.09206, 0.7178, 0.09206, 0.8044, 0.09206, 0.8044, 0.09206, 0.7178, 0.0934, 0.7178, 0.0934, 0.8044, 0.0934, 0.8044, 0.0934, 0.7178, 0.09475, 0.7178, 0.09475, 0.8044, 0.09475, 0.8044, 0.09475, 0.7178, 0.0961, 0.7178, 0.0961, 0.8044, 0.0961, 0.8044, 0.0961, 0.7178, 0.09745, 0.7178, 0.09745, 0.8044, 0.09745, 0.8044, 0.09745, 0.7178, 0.0988, 0.7178, 0.0988, 0.8044, 0.0988, 0.8044, 0.0988, 0.7178, 0.1001, 0.7178, 0.1001, 0.8044, 0.0988, 0.9564, 0.0988, 0.8371, 0.1001, 0.8371, 0.1001, 0.9564, 0.09745, 0.9564, 0.09745, 0.8371, 0.0988, 0.8371, 0.0988, 0.9564, 0.0961, 0.9564, 0.0961, 0.8371, 0.09745, 0.8371, 0.09745, 0.9564, 0.09475, 0.9564, 0.09475, 0.8371, 0.0961, 0.8371, 0.0961, 0.9564, 0.0934, 0.9564, 0.0934, 0.8371, 0.09475, 0.8371, 0.09475, 0.9564, 0.09206, 0.9564, 0.09206, 0.8371, 0.0934, 0.8371, 0.0934, 0.9564, 0.09071, 0.9564, 0.09071, 0.8371, 0.09206, 0.8371, 0.09206, 0.9564, 0.08936, 0.9564, 0.08936, 0.8371, 0.09071, 0.8371, 0.09071, 0.9564, 0.08801, 0.9564, 0.08801, 0.8371, 0.08936, 0.8371, 0.08936, 0.9564, 0.08666, 0.9564, 0.08666, 0.8371, 0.08801, 0.8371, 0.08801, 0.9564, 0.08531, 0.9564, 0.08531, 0.8371, 0.08666, 0.8371, 0.08666, 0.9564, 0.08396, 0.9564, 0.08396, 0.8371, 0.08531, 0.8371, 0.08531, 0.9564, 0.08261, 0.9564, 0.08261, 0.8371, 0.08396, 0.8371, 0.08396, 0.9564, 0.08127, 0.9564, 0.08127, 0.8371, 0.08261, 0.8371, 0.08261, 0.9564, 0.07992, 0.9564, 0.07992, 0.8371, 0.08127, 0.8371, 0.08127, 0.9564, 0.07857, 0.9564, 0.07857, 0.8371, 0.07992, 0.8371, 0.07992, 0.9564, 0.07722, 0.9564, 0.07722, 0.8371, 0.07857, 0.8371, 0.07857, 0.9564, 0.07587, 0.9564, 0.07587, 0.8371, 0.07722, 0.8371, 0.07722, 0.9564, 0.07452, 0.9564, 0.07452, 0.8371, 0.07587, 0.8371, 0.07587, 0.9564, 0.07317, 0.9564, 0.07317, 0.8371, 0.07452, 0.8371, 0.07452, 0.9564, 0.07182, 0.9564, 0.07182, 0.8371, 0.07317, 0.8371, 0.07317, 0.9564, 0.07048, 0.9564, 0.07048, 0.8371, 0.07182, 0.8371, 0.07182, 0.9564, 0.06913, 0.9564, 0.06913, 0.8371, 0.07048, 0.8371, 0.07048, 0.9564, 0.06778, 0.9564, 0.06778, 0.8371, 0.06913, 0.8371, 0.06913, 0.9564, 0.06643, 0.9564, 0.06643, 0.8371, 0.06778, 0.8371, 0.06778, 0.9564, 0.06508, 0.9564, 0.06508, 0.8371, 0.06643, 0.8371, 0.06643, 0.9564, 0.06373, 0.9564, 0.06373, 0.8371, 0.06508, 0.8371, 0.06508, 0.9564, 0.06238, 0.9564, 0.06238, 0.8371, 0.06373, 0.8371, 0.06373, 0.9564, 0.06103, 0.9564, 0.06103, 0.8371, 0.06238, 0.8371, 0.06238, 0.9564, 0.05969, 0.9564, 0.05968, 0.8371, 0.06103, 0.8371, 0.06103, 0.9564, 0.05834, 0.9564, 0.05834, 0.8371, 0.05968, 0.8371, 0.05969, 0.9564, 0.05699, 0.9564, 0.05699, 0.8371, 0.05834, 0.8371, 0.05834, 0.9564, 0.0988, 0.8371, 0.0988, 0.8049, 0.1001, 0.8049, 0.1001, 0.8371, 0.09745, 0.8371, 0.09745, 0.8049, 0.0988, 0.8049, 0.0988, 0.8371, 0.0961, 0.8371, 0.0961, 0.8049, 0.09745, 0.8049, 0.09745, 0.8371, 0.09475, 0.8371, 0.09475, 0.8049, 0.0961, 0.8049, 0.0961, 0.8371, 0.0934, 0.8371, 0.0934, 0.8049, 0.09475, 0.8049, 0.09475, 0.8371, 0.09206, 0.8371, 0.09206, 0.8049, 0.0934, 0.8049, 0.0934, 0.8371, 0.09071, 0.8371, 0.09071, 0.8049, 0.09206, 0.8049, 0.09206, 0.8371, 0.08936, 0.8371, 0.08936, 0.8049, 0.09071, 0.8049, 0.09071, 0.8371, 0.08801, 0.8371, 0.08801, 0.8049, 0.08936, 0.8049, 0.08936, 0.8371, 0.08666, 0.8371, 0.08666, 0.8049, 0.08801, 0.8049, 0.08801, 0.8371, 0.08531, 0.8371, 0.08531, 0.8049, 0.08666, 0.8049, 0.08666, 0.8371, 0.08396, 0.8371, 0.08396, 0.8049, 0.08531, 0.8049, 0.08531, 0.8371, 0.08261, 0.8371, 0.08261, 0.8049, 0.08396, 0.8049, 0.08396, 0.8371, 0.08127, 0.8371, 0.08127, 0.8049, 0.08261, 0.8049, 0.08261, 0.8371, 0.07992, 0.8371, 0.07992, 0.8049, 0.08127, 0.8049, 0.08127, 0.8371, 0.07857, 0.8371, 0.07857, 0.8049, 0.07992, 0.8049, 0.07992, 0.8371, 0.07722, 0.8371, 0.07722, 0.8049, 0.07857, 0.8049, 0.07857, 0.8371, 0.07587, 0.8371, 0.07587, 0.8049, 0.07722, 0.8049, 0.07722, 0.8371, 0.07452, 0.8371, 0.07452, 0.8049, 0.07587, 0.8049, 0.07587, 0.8371, 0.07317, 0.8371, 0.07317, 0.8049, 0.07452, 0.8049, 0.07452, 0.8371, 0.07182, 0.8371, 0.07182, 0.8049, 0.07317, 0.8049, 0.07317, 0.8371, 0.07048, 0.8371, 0.07048, 0.8049, 0.07182, 0.8049, 0.07182, 0.8371, 0.06913, 0.8371, 0.06913, 0.8049, 0.07048, 0.8049, 0.07048, 0.8371, 0.06778, 0.8371, 0.06778, 0.8049, 0.06913, 0.8049, 0.06913, 0.8371, 0.06643, 0.8371, 0.06643, 0.8049, 0.06778, 0.8049, 0.06778, 0.8371, 0.06508, 0.8371, 0.06508, 0.8049, 0.06643, 0.8049, 0.06643, 0.8371, 0.06373, 0.8371, 0.06373, 0.8049, 0.06508, 0.8049, 0.06508, 0.8371, 0.06238, 0.8371, 0.06238, 0.8049, 0.06373, 0.8049, 0.06373, 0.8371, 0.06103, 0.8371, 0.06103, 0.8049, 0.06238, 0.8049, 0.06238, 0.8371, 0.05968, 0.8371, 0.05968, 0.8049, 0.06103, 0.8049, 0.06103, 0.8371, 0.05834, 0.8371, 0.05834, 0.8049, 0.05968, 0.8049, 0.05968, 0.8371, 0.05699, 0.8371, 0.05699, 0.8049, 0.05834, 0.8049, 0.05834, 0.8371, 0.993, 0.734, 0.993, 0.6412, 0.9989, 0.6412, 0.9989, 0.734, 0.9872, 0.734, 0.9872, 0.6412, 0.993, 0.6412, 0.993, 0.734, 0.9813, 0.734, 0.9813, 0.6412, 0.9872, 0.6412, 0.9872, 0.734, 0.9344, 0.6414, 0.9344, 0.8263, 0.8894, 0.8263, 0.8894, 0.6414, 0.9795, 0.6414, 0.9795, 0.8263, 0.9344, 0.8263, 0.9344, 0.6414, 0.9926, 0.734, 0.9926, 0.6412, 0.9985, 0.6412, 0.9985, 0.734, 0.9867, 0.734, 0.9867, 0.6412, 0.9926, 0.6412, 0.9926, 0.734, 0.9809, 0.734, 0.9809, 0.6412, 0.9867, 0.6412, 0.9867, 0.734, 0.975, 0.734, 0.975, 0.6412, 0.9809, 0.6412, 0.9809, 0.734, 0.9691, 0.734, 0.9691, 0.6412, 0.975, 0.6412, 0.975, 0.734, 0.9633, 0.734, 0.9633, 0.6412, 0.9691, 0.6412, 0.9691, 0.734, 0.9356, 0.6415, 0.9356, 0.8268, 0.8911, 0.8268, 0.8911, 0.6415, 0.9801, 0.6415, 0.9801, 0.8268, 0.9356, 0.8268, 0.9356, 0.6415, 0.9929, 0.734, 0.9929, 0.6412, 0.9987, 0.6412, 0.9987, 0.734, 0.987, 0.734, 0.987, 0.6412, 0.9929, 0.6412, 0.9929, 0.734, 0.9811, 0.734, 0.9811, 0.6412, 0.987, 0.6412, 0.987, 0.734, 0.9753, 0.734, 0.9753, 0.6412, 0.9811, 0.6412, 0.9811, 0.734, 0.9694, 0.734, 0.9694, 0.6412, 0.9753, 0.6412, 0.9753, 0.734, 0.9635, 0.734, 0.9635, 0.6412, 0.9694, 0.6412, 0.9694, 0.734, 0.9347, 0.6415, 0.9347, 0.8268, 0.8902, 0.8268, 0.8902, 0.6415, 0.9793, 0.6415, 0.9793, 0.8268, 0.9347, 0.8268, 0.9347, 0.6415, 0.9922, 0.734, 0.9922, 0.6412, 0.998, 0.6412, 0.998, 0.734, 0.9863, 0.734, 0.9863, 0.6412, 0.9922, 0.6412, 0.9922, 0.734, 0.9804, 0.734, 0.9804, 0.6412, 0.9863, 0.6412, 0.9863, 0.734, 0.9745, 0.734, 0.9745, 0.6412, 0.9804, 0.6412, 0.9804, 0.734, 0.9687, 0.734, 0.9687, 0.6412, 0.9745, 0.6412, 0.9745, 0.734, 0.9628, 0.734, 0.9628, 0.6412, 0.9687, 0.6412, 0.9687, 0.734, 0.9339, 0.6415, 0.9339, 0.8268, 0.8894, 0.8268, 0.8894, 0.6415, 0.9784, 0.6415, 0.9784, 0.8268, 0.9339, 0.8268, 0.9339, 0.6415, 0.9741, 0.734, 0.9741, 0.6412, 0.98, 0.6412, 0.98, 0.734, 0.9682, 0.734, 0.9682, 0.6412, 0.9741, 0.6412, 0.9741, 0.734, 0.9624, 0.734, 0.9624, 0.6412, 0.9682, 0.6412, 0.9682, 0.734, 0.9624, 0.8269, 0.9624, 0.734, 0.9682, 0.734, 0.9682, 0.8269, 0.9682, 0.8269, 0.9682, 0.734, 0.9741, 0.734, 0.9741, 0.8269, 0.9741, 0.8269, 0.9741, 0.734, 0.98, 0.734, 0.98, 0.8269, 0.8911, 0.8259, 0.891, 0.6406, 0.9356, 0.6406, 0.9356, 0.8259, 0.9356, 0.8259, 0.9356, 0.6406, 0.9801, 0.6406, 0.9801, 0.8259, 0.9628, 0.8269, 0.9628, 0.734, 0.9687, 0.734, 0.9687, 0.8269, 0.9687, 0.8269, 0.9687, 0.734, 0.9745, 0.734, 0.9745, 0.8269, 0.9745, 0.8269, 0.9745, 0.734, 0.9804, 0.734, 0.9804, 0.8269, 0.9804, 0.8269, 0.9804, 0.734, 0.9863, 0.734, 0.9863, 0.8269, 0.9863, 0.8269, 0.9863, 0.734, 0.9922, 0.734, 0.9922, 0.8269, 0.9922, 0.8269, 0.9922, 0.734, 0.998, 0.734, 0.998, 0.8269, 0.8902, 0.8259, 0.8902, 0.6406, 0.9347, 0.6406, 0.9347, 0.8259, 0.9347, 0.8259, 0.9347, 0.6406, 0.9793, 0.6406, 0.9793, 0.8259, 0.9635, 0.8269, 0.9635, 0.734, 0.9694, 0.734, 0.9694, 0.8269, 0.9694, 0.8269, 0.9694, 0.734, 0.9753, 0.734, 0.9753, 0.8269, 0.9753, 0.8269, 0.9753, 0.734, 0.9811, 0.734, 0.9811, 0.8269, 0.9811, 0.8269, 0.9811, 0.734, 0.987, 0.734, 0.987, 0.8269, 0.987, 0.8269, 0.987, 0.734, 0.9929, 0.734, 0.9929, 0.8269, 0.9929, 0.8269, 0.9929, 0.734, 0.9987, 0.734, 0.9987, 0.8269, 0.8894, 0.8259, 0.8894, 0.6406, 0.9339, 0.6406, 0.9339, 0.8259, 0.9339, 0.8259, 0.9339, 0.6406, 0.9784, 0.6406, 0.9784, 0.8259, 0.9633, 0.8269, 0.9633, 0.734, 0.9691, 0.734, 0.9691, 0.8269, 0.9691, 0.8269, 0.9691, 0.734, 0.975, 0.734, 0.975, 0.8269, 0.975, 0.8269, 0.975, 0.734, 0.9809, 0.734, 0.9809, 0.8269, 0.9809, 0.8269, 0.9809, 0.734, 0.9867, 0.734, 0.9867, 0.8269, 0.9867, 0.8269, 0.9867, 0.734, 0.9926, 0.734, 0.9926, 0.8269, 0.9926, 0.8269, 0.9926, 0.734, 0.9985, 0.734, 0.9985, 0.8269, 0.8899, 0.8256, 0.8899, 0.6407, 0.935, 0.6407, 0.935, 0.8256, 0.935, 0.8256, 0.935, 0.6407, 0.9801, 0.6407, 0.9801, 0.8256, 0.9813, 0.8269, 0.9813, 0.734, 0.9872, 0.734, 0.9872, 0.8269, 0.9872, 0.8269, 0.9872, 0.734, 0.993, 0.734, 0.993, 0.8269, 0.993, 0.8269, 0.993, 0.734, 0.9989, 0.734, 0.9989, 0.8269])
me_cylinder.materials.append(mat_aim_9d)
me_cylinder.use_remesh_preserve_volume = False
me_cylinder.use_remesh_preserve_attributes = False
me_cylinder.use_mirror_vertex_groups = False
me_cylinder.update()

# ---- objects
ob_aim_9d = bpy.data.objects.new('AIM-9D', me_cylinder)

# ---- transforms, parenting, visibility, modifiers, constraints
ob_aim_9d.location = (0.0, 0.0, 0.0)
ob_aim_9d.rotation_euler = (0.0, 0.0, 0.7854)
ob_aim_9d.scale = (-0.07095, -0.07095, -0.07095)
ob_aim_9d.lineart.crease_threshold = 0.0

# ---- collection membership
col_collection.objects.link(ob_aim_9d)

# ---- scene / render settings (as saved in the file)
scene.frame_start = 1; scene.frame_end = 250; scene.frame_set(1)
scene.render.engine = 'BLENDER_EEVEE_NEXT'
scene.cycles.use_denoising = False
scene.cycles.samples = 128
scene.cycles.sampling_pattern = 'TABULATED_SOBOL'
scene.cycles.use_adaptive_sampling = False
scene.cycles.use_light_tree = False
scene.view_settings.view_transform = 'Filmic'
bpy.context.view_layer.update()

# ---- added for rendering (the .blend has no active camera and no usable light): camera, sun
cam_auto = bpy.data.cameras.new('AutoCamera')
cam_auto.lens = 50.0
cam_auto.sensor_width = 36.0
cam_auto.clip_end = 1000.0
ob_auto_camera = bpy.data.objects.new('AutoCamera', cam_auto)
scene.collection.objects.link(ob_auto_camera)
ob_auto_camera.location = (2.84835, -3.41803, 2.33542)
ob_auto_camera.rotation_euler = (1.09748, -7.21219e-08, 0.694738)
scene.camera = ob_auto_camera
light_auto_sun = bpy.data.lights.new('AutoSun', 'SUN')
light_auto_sun.energy = 3.0
light_auto_sun.angle = 0.0523599
ob_auto_sun = bpy.data.objects.new('AutoSun', light_auto_sun)
scene.collection.objects.link(ob_auto_sun)
ob_auto_sun.rotation_euler = (0.872665, 0.174533, 0.523599)
bpy.context.view_layer.update()
